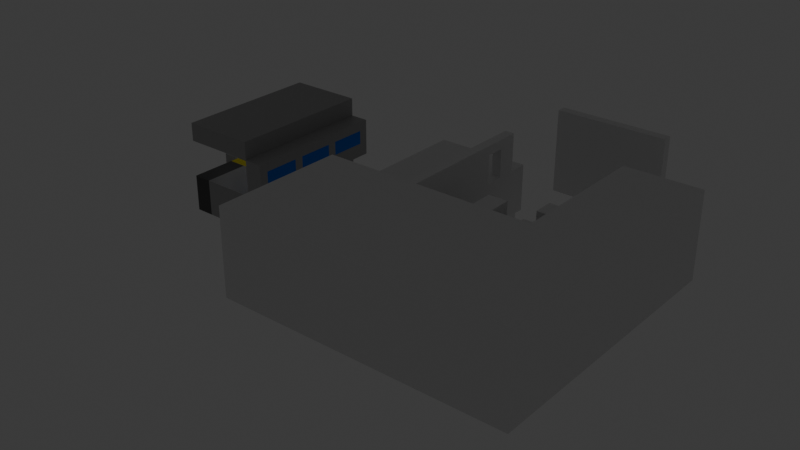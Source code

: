 # Source: blockout.blend  (saved by Blender 5.1.30; exported with 4.5.12 LTS)
import bpy
from mathutils import Matrix  # noqa: F401  (used for matrix-valued properties, if any)

bpy.ops.wm.read_factory_settings(use_empty=True)
scene = bpy.context.scene
scene.name = 'Scene'

# ---- collections
col_collection = bpy.data.collections.new('Collection'); scene.collection.children.link(col_collection)
col_level1 = bpy.data.collections.new('Level1'); scene.collection.children.link(col_level1)

# ---- materials (node trees are filled in below, after node groups)
mat_material = bpy.data.materials.new('Material')
mat_material.alpha_threshold = 0.0
mat_material.use_backface_culling_lightprobe_volume = False
mat_material.roughness = 0.5
mat_material.line_color = (0.0, 0.0, 0.0, 1.0)
mat_concrete = bpy.data.materials.new('Concrete')
mat_landingpad = bpy.data.materials.new('LandingPad')
mat_warning = bpy.data.materials.new('Warning')
mat_door = bpy.data.materials.new('Door')
mat_blue = bpy.data.materials.new('Blue')

# ---- material node trees
mat_material.use_nodes = True; mat_material.node_tree.nodes.clear()
_N = mat_material.node_tree.nodes; _L = mat_material.node_tree.links
n0 = _N.new('ShaderNodeOutputMaterial'); n0.name = 'Material Output'; n0.location = (200, 100)
n1 = _N.new('ShaderNodeBsdfPrincipled'); n1.name = 'Principled BSDF'; n1.location = (-200, 100)
_L.new(n1.outputs[0], n0.inputs[0])
n0.is_active_output = True
mat_concrete.use_nodes = True; mat_concrete.node_tree.nodes.clear()
_N = mat_concrete.node_tree.nodes; _L = mat_concrete.node_tree.links
n0 = _N.new('ShaderNodeBsdfPrincipled'); n0.name = 'Principled BSDF'; n0.location = (-200, 100)
n0.inputs[0].default_value = (0.3992, 0.3992, 0.3992, 1.0)
n1 = _N.new('ShaderNodeOutputMaterial'); n1.name = 'Material Output'; n1.location = (200, 100)
_L.new(n0.outputs[0], n1.inputs[0])
n1.is_active_output = True
mat_landingpad.use_nodes = True; mat_landingpad.node_tree.nodes.clear()
_N = mat_landingpad.node_tree.nodes; _L = mat_landingpad.node_tree.links
n0 = _N.new('ShaderNodeBsdfPrincipled'); n0.name = 'Principled BSDF'; n0.location = (-200, 100)
n0.inputs[0].default_value = (0.07513, 0.07513, 0.07513, 1.0)
n1 = _N.new('ShaderNodeOutputMaterial'); n1.name = 'Material Output'; n1.location = (200, 100)
_L.new(n0.outputs[0], n1.inputs[0])
n1.is_active_output = True
mat_warning.use_nodes = True; mat_warning.node_tree.nodes.clear()
_N = mat_warning.node_tree.nodes; _L = mat_warning.node_tree.links
n0 = _N.new('ShaderNodeBsdfPrincipled'); n0.name = 'Principled BSDF'; n0.location = (-200, 100)
n0.inputs[0].default_value = (0.8, 0.685, 0.0, 1.0)
n1 = _N.new('ShaderNodeOutputMaterial'); n1.name = 'Material Output'; n1.location = (200, 100)
_L.new(n0.outputs[0], n1.inputs[0])
n1.is_active_output = True
mat_door.use_nodes = True; mat_door.node_tree.nodes.clear()
_N = mat_door.node_tree.nodes; _L = mat_door.node_tree.links
n0 = _N.new('ShaderNodeBsdfPrincipled'); n0.name = 'Principled BSDF'; n0.location = (-200, 100)
n0.inputs[0].default_value = (0.8, 0.00342, 0.0, 1.0)
n1 = _N.new('ShaderNodeOutputMaterial'); n1.name = 'Material Output'; n1.location = (200, 100)
_L.new(n0.outputs[0], n1.inputs[0])
n1.is_active_output = True
mat_blue.use_nodes = True; mat_blue.node_tree.nodes.clear()
_N = mat_blue.node_tree.nodes; _L = mat_blue.node_tree.links
n0 = _N.new('ShaderNodeBsdfPrincipled'); n0.name = 'Principled BSDF'; n0.location = (-200, 100)
n0.inputs[0].default_value = (0.0, 0.1603, 0.8, 1.0)
n1 = _N.new('ShaderNodeOutputMaterial'); n1.name = 'Material Output'; n1.location = (200, 100)
_L.new(n0.outputs[0], n1.inputs[0])
n1.is_active_output = True

# ---- world
world_world = bpy.data.worlds.new('World'); scene.world = world_world
world_world.use_nodes = True; world_world.node_tree.nodes.clear()
_N = world_world.node_tree.nodes; _L = world_world.node_tree.links
n0 = _N.new('ShaderNodeOutputWorld'); n0.name = 'World Output'; n0.location = (200, 100)
n1 = _N.new('ShaderNodeBackground'); n1.name = 'Background'; n1.location = (-200, 100)
n1.inputs[0].default_value = (0.05088, 0.05088, 0.05088, 1.0)
_L.new(n1.outputs[0], n0.inputs[0])
n0.is_active_output = True
world_world.color = (0.05088, 0.05088, 0.05088)
world_world.sun_shadow_jitter_overblur = 0.0

# ---- lights
light_point = bpy.data.lights.new('Point', 'POINT')
light_point_001 = bpy.data.lights.new('Point.001', 'POINT')
light_point_002 = bpy.data.lights.new('Point.002', 'POINT')
light_point_003 = bpy.data.lights.new('Point.003', 'POINT')
light_point_004 = bpy.data.lights.new('Point.004', 'POINT')
light_point_005 = bpy.data.lights.new('Point.005', 'POINT')

# ---- meshes
me_cube_001 = bpy.data.meshes.new('Cube.001')
me_cube_001.from_pydata([(-4.0, -3.5, -1.5), (-4.0, -3.5, 1.5), (-4.0, 3.5, -1.5), (-4.0, 3.5, 1.5), (4.0, -3.5, -1.5), (4.0, -3.5, 1.5), (4.0, 3.5, -1.5), (4.0, 3.5, 1.5)], [], [(0, 1, 3, 2), (2, 3, 7, 6), (6, 7, 5, 4), (4, 5, 1, 0), (2, 6, 4, 0), (7, 3, 1, 5)])
_uv = me_cube_001.uv_layers.new(name='UVMap')
_uv.uv.foreach_set('vector', [0.3906, 0.4531, 0.3906, 0.5469, 0.6094, 0.5469, 0.6094, 0.4531, 0.375, 0.4531, 0.375, 0.5469, 0.625, 0.5469, 0.625, 0.4531, 0.6094, 0.4531, 0.6094, 0.5469, 0.3906, 0.5469, 0.3906, 0.4531, 0.625, 0.4531, 0.625, 0.5469, 0.375, 0.5469, 0.375, 0.4531, 0.375, 0.6094, 0.625, 0.6094, 0.625, 0.3906, 0.375, 0.3906, 0.625, 0.6094, 0.375, 0.6094, 0.375, 0.3906, 0.625, 0.3906])
me_cube_001.materials.append(mat_material)
me_cube_001.update()
me_cube_003 = bpy.data.meshes.new('Cube.003')
me_cube_003.from_pydata([(-4.0, -2.0, -0.5), (-4.0, -2.0, 0.5), (-4.0, 2.0, -0.5), (-4.0, 2.0, 0.5), (4.0, -2.0, -0.5), (4.0, -2.0, 0.5), (4.0, 2.0, -0.5), (4.0, 2.0, 0.5)], [], [(0, 1, 3, 2), (2, 3, 7, 6), (6, 7, 5, 4), (4, 5, 1, 0), (2, 6, 4, 0), (7, 3, 1, 5)])
_uv = me_cube_003.uv_layers.new(name='UVMap')
_uv.uv.foreach_set('vector', [0.0, 0.375, 0.0, 0.625, 1.0, 0.625, 1.0, 0.375, -0.5, 0.375, -0.5, 0.625, 1.5, 0.625, 1.5, 0.375, 1.0, 0.375, 1.0, 0.625, 0.0, 0.625, 0.0, 0.375, 1.5, 0.375, 1.5, 0.625, -0.5, 0.625, -0.5, 0.375, -0.5, 1.0, 1.5, 1.0, 1.5, 0.0, -0.5, 0.0, 1.5, 1.0, -0.5, 1.0, -0.5, 0.0, 1.5, 0.0])
me_cube_003.materials.append(mat_material)
me_cube_003.update()
me_cube_004 = bpy.data.meshes.new('Cube.004')
me_cube_004.from_pydata([(-4.0, -3.0, -1.5), (-4.0, -3.0, 1.5), (-4.0, 3.0, -1.5), (-4.0, 3.0, 1.5), (4.0, -3.0, -1.5), (4.0, -3.0, 1.5), (4.0, 3.0, -1.5), (4.0, 3.0, 1.5)], [], [(0, 1, 3, 2), (2, 3, 7, 6), (6, 7, 5, 4), (4, 5, 1, 0), (2, 6, 4, 0), (7, 3, 1, 5)])
_uv = me_cube_004.uv_layers.new(name='UVMap')
_uv.uv.foreach_set('vector', [-0.25, 0.125, -0.25, 0.875, 1.25, 0.875, 1.25, 0.125, -0.5, 0.125, -0.5, 0.875, 1.5, 0.875, 1.5, 0.125, 1.25, 0.125, 1.25, 0.875, -0.25, 0.875, -0.25, 0.125, 1.5, 0.125, 1.5, 0.875, -0.5, 0.875, -0.5, 0.125, -0.5, 1.25, 1.5, 1.25, 1.5, -0.25, -0.5, -0.25, 1.5, 1.25, -0.5, 1.25, -0.5, -0.25, 1.5, -0.25])
me_cube_004.materials.append(mat_material)
me_cube_004.update()
me_cube_005 = bpy.data.meshes.new('Cube.005')
me_cube_005.from_pydata([(-0.5, -8.5, -4.0), (-0.5, -8.5, 4.0), (-0.5, 8.5, -4.0), (-0.5, 8.5, 4.0), (0.5, -8.5, -4.0), (0.5, -8.5, 4.0), (0.5, 8.5, -4.0), (0.5, 8.5, 4.0)], [], [(0, 1, 3, 2), (2, 3, 7, 6), (6, 7, 5, 4), (4, 5, 1, 0), (2, 6, 4, 0), (7, 3, 1, 5)])
_uv = me_cube_005.uv_layers.new(name='UVMap')
_uv.uv.foreach_set('vector', [-1.625, -0.5, -1.625, 1.5, 2.625, 1.5, 2.625, -0.5, 0.375, -0.5, 0.375, 1.5, 0.625, 1.5, 0.625, -0.5, 2.625, -0.5, 2.625, 1.5, -1.625, 1.5, -1.625, -0.5, 0.625, -0.5, 0.625, 1.5, 0.375, 1.5, 0.375, -0.5, 0.375, 2.625, 0.625, 2.625, 0.625, -1.625, 0.375, -1.625, 0.625, 2.625, 0.375, 2.625, 0.375, -1.625, 0.625, -1.625])
me_cube_005.materials.append(mat_material)
me_cube_005.update()
me_cube_006 = bpy.data.meshes.new('Cube.006')
me_cube_006.from_pydata([(-0.5, -8.5, -4.0), (-0.5, -8.5, 4.0), (-0.5, 8.5, -4.0), (-0.5, 8.5, 4.0), (0.5, -8.5, -4.0), (0.5, -8.5, 4.0), (0.5, 8.5, -4.0), (0.5, 8.5, 4.0)], [], [(0, 1, 3, 2), (2, 3, 7, 6), (6, 7, 5, 4), (4, 5, 1, 0), (2, 6, 4, 0), (7, 3, 1, 5)])
_uv = me_cube_006.uv_layers.new(name='UVMap')
_uv.uv.foreach_set('vector', [-1.625, -0.5, -1.625, 1.5, 2.625, 1.5, 2.625, -0.5, 0.375, -0.5, 0.375, 1.5, 0.625, 1.5, 0.625, -0.5, 2.625, -0.5, 2.625, 1.5, -1.625, 1.5, -1.625, -0.5, 0.625, -0.5, 0.625, 1.5, 0.375, 1.5, 0.375, -0.5, 0.375, 2.625, 0.625, 2.625, 0.625, -1.625, 0.375, -1.625, 0.625, 2.625, 0.375, 2.625, 0.375, -1.625, 0.625, -1.625])
me_cube_006.materials.append(mat_material)
me_cube_006.update()
me_cube_007 = bpy.data.meshes.new('Cube.007')
me_cube_007.from_pydata([(-4.0, -6.0, -0.5), (-4.0, -6.0, 0.5), (-4.0, 6.0, -0.5), (-4.0, 6.0, 0.5), (4.0, -6.0, -0.5), (4.0, -6.0, 0.5), (4.0, 6.0, -0.5), (4.0, 6.0, 0.5)], [], [(0, 1, 3, 2), (2, 3, 7, 6), (6, 7, 5, 4), (4, 5, 1, 0), (2, 6, 4, 0), (7, 3, 1, 5)])
_uv = me_cube_007.uv_layers.new(name='UVMap')
_uv.uv.foreach_set('vector', [-1.0, 0.375, -1.0, 0.625, 2.0, 0.625, 2.0, 0.375, -0.5, 0.375, -0.5, 0.625, 1.5, 0.625, 1.5, 0.375, 2.0, 0.375, 2.0, 0.625, -1.0, 0.625, -1.0, 0.375, 1.5, 0.375, 1.5, 0.625, -0.5, 0.625, -0.5, 0.375, -0.5, 2.0, 1.5, 2.0, 1.5, -1.0, -0.5, -1.0, 1.5, 2.0, -0.5, 2.0, -0.5, -1.0, 1.5, -1.0])
me_cube_007.materials.append(mat_material)
me_cube_007.update()
me_cube_008 = bpy.data.meshes.new('Cube.008')
me_cube_008.from_pydata([(-4.0, -1.0, -0.5), (-4.0, -1.0, 0.5), (-4.0, 1.0, -0.5), (-4.0, 1.0, 0.5), (4.0, -1.0, -0.5), (4.0, -1.0, 0.5), (4.0, 1.0, -0.5), (4.0, 1.0, 0.5)], [], [(0, 1, 3, 2), (2, 3, 7, 6), (6, 7, 5, 4), (4, 5, 1, 0), (2, 6, 4, 0), (7, 3, 1, 5)])
_uv = me_cube_008.uv_layers.new(name='UVMap')
_uv.uv.foreach_set('vector', [0.25, 0.375, 0.25, 0.625, 0.75, 0.625, 0.75, 0.375, -0.5, 0.375, -0.5, 0.625, 1.5, 0.625, 1.5, 0.375, 0.75, 0.375, 0.75, 0.625, 0.25, 0.625, 0.25, 0.375, 1.5, 0.375, 1.5, 0.625, -0.5, 0.625, -0.5, 0.375, -0.5, 0.75, 1.5, 0.75, 1.5, 0.25, -0.5, 0.25, 1.5, 0.75, -0.5, 0.75, -0.5, 0.25, 1.5, 0.25])
me_cube_008.materials.append(mat_material)
me_cube_008.update()
me_cube_009 = bpy.data.meshes.new('Cube.009')
me_cube_009.from_pydata([(-1.0, -2.0, -0.5), (-1.0, -2.0, 0.5), (-1.0, 2.0, -0.5), (-1.0, 2.0, 0.5), (1.0, -2.0, -0.5), (1.0, -2.0, 0.5), (1.0, 2.0, -0.5), (1.0, 2.0, 0.5)], [], [(0, 1, 3, 2), (2, 3, 7, 6), (6, 7, 5, 4), (4, 5, 1, 0), (2, 6, 4, 0), (7, 3, 1, 5)])
_uv = me_cube_009.uv_layers.new(name='UVMap')
_uv.uv.foreach_set('vector', [0.0, 0.375, 0.0, 0.625, 1.0, 0.625, 1.0, 0.375, 0.25, 0.375, 0.25, 0.625, 0.75, 0.625, 0.75, 0.375, 1.0, 0.375, 1.0, 0.625, 0.0, 0.625, 0.0, 0.375, 0.75, 0.375, 0.75, 0.625, 0.25, 0.625, 0.25, 0.375, 0.25, 1.0, 0.75, 1.0, 0.75, 0.0, 0.25, 0.0, 0.75, 1.0, 0.25, 1.0, 0.25, 0.0, 0.75, 0.0])
me_cube_009.materials.append(mat_material)
me_cube_009.update()
me_cube_010 = bpy.data.meshes.new('Cube.010')
me_cube_010.from_pydata([(-0.5, -6.0, -2.5), (-0.5, -6.0, 2.5), (-0.5, 6.0, -2.5), (-0.5, 6.0, 2.5), (0.5, -6.0, -2.5), (0.5, -6.0, 2.5), (0.5, 6.0, -2.5), (0.5, 6.0, 2.5)], [], [(0, 1, 3, 2), (2, 3, 7, 6), (6, 7, 5, 4), (4, 5, 1, 0), (2, 6, 4, 0), (7, 3, 1, 5)])
_uv = me_cube_010.uv_layers.new(name='UVMap')
_uv.uv.foreach_set('vector', [-1.0, -0.125, -1.0, 1.125, 2.0, 1.125, 2.0, -0.125, 0.375, -0.125, 0.375, 1.125, 0.625, 1.125, 0.625, -0.125, 2.0, -0.125, 2.0, 1.125, -1.0, 1.125, -1.0, -0.125, 0.625, -0.125, 0.625, 1.125, 0.375, 1.125, 0.375, -0.125, 0.375, 2.0, 0.625, 2.0, 0.625, -1.0, 0.375, -1.0, 0.625, 2.0, 0.375, 2.0, 0.375, -1.0, 0.625, -1.0])
me_cube_010.materials.append(mat_material)
me_cube_010.update()
me_cube_011 = bpy.data.meshes.new('Cube.011')
me_cube_011.from_pydata([(-0.5, -6.0, -4.5), (-0.5, -6.0, 4.5), (-0.5, 6.0, -4.5), (-0.5, 6.0, 4.5), (0.5, -6.0, -4.5), (0.5, -6.0, 4.5), (0.5, 6.0, -4.5), (0.5, 6.0, 4.5)], [], [(0, 1, 3, 2), (2, 3, 7, 6), (6, 7, 5, 4), (4, 5, 1, 0), (2, 6, 4, 0), (7, 3, 1, 5)])
_uv = me_cube_011.uv_layers.new(name='UVMap')
_uv.uv.foreach_set('vector', [-1.0, -0.625, -1.0, 1.625, 2.0, 1.625, 2.0, -0.625, 0.375, -0.625, 0.375, 1.625, 0.625, 1.625, 0.625, -0.625, 2.0, -0.625, 2.0, 1.625, -1.0, 1.625, -1.0, -0.625, 0.625, -0.625, 0.625, 1.625, 0.375, 1.625, 0.375, -0.625, 0.375, 2.0, 0.625, 2.0, 0.625, -1.0, 0.375, -1.0, 0.625, 2.0, 0.375, 2.0, 0.375, -1.0, 0.625, -1.0])
me_cube_011.materials.append(mat_material)
me_cube_011.update()
me_cube_012 = bpy.data.meshes.new('Cube.012')
me_cube_012.from_pydata([(-4.0, -6.0, -0.5), (-4.0, -6.0, 0.5), (-4.0, 6.0, -0.5), (-4.0, 6.0, 0.5), (4.0, -6.0, -0.5), (4.0, -6.0, 0.5), (4.0, 6.0, -0.5), (4.0, 6.0, 0.5)], [], [(0, 1, 3, 2), (2, 3, 7, 6), (6, 7, 5, 4), (4, 5, 1, 0), (2, 6, 4, 0), (7, 3, 1, 5)])
_uv = me_cube_012.uv_layers.new(name='UVMap')
_uv.uv.foreach_set('vector', [-1.0, 0.375, -1.0, 0.625, 2.0, 0.625, 2.0, 0.375, -0.5, 0.375, -0.5, 0.625, 1.5, 0.625, 1.5, 0.375, 2.0, 0.375, 2.0, 0.625, -1.0, 0.625, -1.0, 0.375, 1.5, 0.375, 1.5, 0.625, -0.5, 0.625, -0.5, 0.375, -0.5, 2.0, 1.5, 2.0, 1.5, -1.0, -0.5, -1.0, 1.5, 2.0, -0.5, 2.0, -0.5, -1.0, 1.5, -1.0])
me_cube_012.materials.append(mat_material)
me_cube_012.update()
me_cube_013 = bpy.data.meshes.new('Cube.013')
me_cube_013.from_pydata([(-4.0, -8.0, -0.5), (-4.0, -8.0, 0.5), (-4.0, 8.0, -0.5), (-4.0, 8.0, 0.5), (4.0, -8.0, -0.5), (4.0, -8.0, 0.5), (4.0, 8.0, -0.5), (4.0, 8.0, 0.5)], [], [(0, 1, 3, 2), (2, 3, 7, 6), (6, 7, 5, 4), (4, 5, 1, 0), (2, 6, 4, 0), (7, 3, 1, 5)])
_uv = me_cube_013.uv_layers.new(name='UVMap')
_uv.uv.foreach_set('vector', [-1.5, 0.375, -1.5, 0.625, 2.5, 0.625, 2.5, 0.375, -0.5, 0.375, -0.5, 0.625, 1.5, 0.625, 1.5, 0.375, 2.5, 0.375, 2.5, 0.625, -1.5, 0.625, -1.5, 0.375, 1.5, 0.375, 1.5, 0.625, -0.5, 0.625, -0.5, 0.375, -0.5, 2.5, 1.5, 2.5, 1.5, -1.5, -0.5, -1.5, 1.5, 2.5, -0.5, 2.5, -0.5, -1.5, 1.5, -1.5])
me_cube_013.materials.append(mat_material)
me_cube_013.update()
me_cube_014 = bpy.data.meshes.new('Cube.014')
me_cube_014.from_pydata([(-5.0, -0.5, -4.5), (-5.0, -0.5, 4.5), (-5.0, 0.5, -4.5), (-5.0, 0.5, 4.5), (5.0, -0.5, -4.5), (5.0, -0.5, 4.5), (5.0, 0.5, -4.5), (5.0, 0.5, 4.5)], [], [(0, 1, 3, 2), (2, 3, 7, 6), (6, 7, 5, 4), (4, 5, 1, 0), (2, 6, 4, 0), (7, 3, 1, 5)])
_uv = me_cube_014.uv_layers.new(name='UVMap')
_uv.uv.foreach_set('vector', [0.375, -0.625, 0.375, 1.625, 0.625, 1.625, 0.625, -0.625, -0.75, -0.625, -0.75, 1.625, 1.75, 1.625, 1.75, -0.625, 0.625, -0.625, 0.625, 1.625, 0.375, 1.625, 0.375, -0.625, 1.75, -0.625, 1.75, 1.625, -0.75, 1.625, -0.75, -0.625, -0.75, 0.625, 1.75, 0.625, 1.75, 0.375, -0.75, 0.375, 1.75, 0.625, -0.75, 0.625, -0.75, 0.375, 1.75, 0.375])
me_cube_014.materials.append(mat_material)
me_cube_014.update()
me_cube_015 = bpy.data.meshes.new('Cube.015')
me_cube_015.from_pydata([(-5.0, -0.5, -2.0), (-5.0, -0.5, 2.0), (-5.0, 0.5, -2.0), (-5.0, 0.5, 2.0), (5.0, -0.5, -2.0), (5.0, -0.5, 2.0), (5.0, 0.5, -2.0), (5.0, 0.5, 2.0)], [], [(0, 1, 3, 2), (2, 3, 7, 6), (6, 7, 5, 4), (4, 5, 1, 0), (2, 6, 4, 0), (7, 3, 1, 5)])
_uv = me_cube_015.uv_layers.new(name='UVMap')
_uv.uv.foreach_set('vector', [0.375, 0.0, 0.375, 1.0, 0.625, 1.0, 0.625, 0.0, -0.75, 0.0, -0.75, 1.0, 1.75, 1.0, 1.75, 0.0, 0.625, 0.0, 0.625, 1.0, 0.375, 1.0, 0.375, 0.0, 1.75, 0.0, 1.75, 1.0, -0.75, 1.0, -0.75, 0.0, -0.75, 0.625, 1.75, 0.625, 1.75, 0.375, -0.75, 0.375, 1.75, 0.625, -0.75, 0.625, -0.75, 0.375, 1.75, 0.375])
me_cube_015.materials.append(mat_material)
me_cube_015.update()
me_cube_016 = bpy.data.meshes.new('Cube.016')
me_cube_016.from_pydata([(-5.0, -0.5, -2.5), (-5.0, -0.5, 2.5), (-5.0, 0.5, -2.5), (-5.0, 0.5, 2.5), (5.0, -0.5, -2.5), (5.0, -0.5, 2.5), (5.0, 0.5, -2.5), (5.0, 0.5, 2.5)], [], [(0, 1, 3, 2), (2, 3, 7, 6), (6, 7, 5, 4), (4, 5, 1, 0), (2, 6, 4, 0), (7, 3, 1, 5)])
_uv = me_cube_016.uv_layers.new(name='UVMap')
_uv.uv.foreach_set('vector', [0.375, -0.125, 0.375, 1.125, 0.625, 1.125, 0.625, -0.125, -0.75, -0.125, -0.75, 1.125, 1.75, 1.125, 1.75, -0.125, 0.625, -0.125, 0.625, 1.125, 0.375, 1.125, 0.375, -0.125, 1.75, -0.125, 1.75, 1.125, -0.75, 1.125, -0.75, -0.125, -0.75, 0.625, 1.75, 0.625, 1.75, 0.375, -0.75, 0.375, 1.75, 0.625, -0.75, 0.625, -0.75, 0.375, 1.75, 0.375])
me_cube_016.materials.append(mat_material)
me_cube_016.update()
me_cube_017 = bpy.data.meshes.new('Cube.017')
me_cube_017.from_pydata([(-0.5, -4.5, -2.0), (-0.5, -4.5, 2.0), (-0.5, 4.5, -2.0), (-0.5, 4.5, 2.0), (0.5, -4.5, -2.0), (0.5, -4.5, 2.0), (0.5, 4.5, -2.0), (0.5, 4.5, 2.0)], [], [(0, 1, 3, 2), (2, 3, 7, 6), (6, 7, 5, 4), (4, 5, 1, 0), (2, 6, 4, 0), (7, 3, 1, 5)])
_uv = me_cube_017.uv_layers.new(name='UVMap')
_uv.uv.foreach_set('vector', [-0.625, 0.0, -0.625, 1.0, 1.625, 1.0, 1.625, 0.0, 0.375, 0.0, 0.375, 1.0, 0.625, 1.0, 0.625, 0.0, 1.625, 0.0, 1.625, 1.0, -0.625, 1.0, -0.625, 0.0, 0.625, 0.0, 0.625, 1.0, 0.375, 1.0, 0.375, 0.0, 0.375, 1.625, 0.625, 1.625, 0.625, -0.625, 0.375, -0.625, 0.625, 1.625, 0.375, 1.625, 0.375, -0.625, 0.625, -0.625])
me_cube_017.materials.append(mat_material)
me_cube_017.update()
me_cube_018 = bpy.data.meshes.new('Cube.018')
me_cube_018.from_pydata([(-0.5, -0.5, -2.0), (-0.5, -0.5, 2.0), (-0.5, 0.5, -2.0), (-0.5, 0.5, 2.0), (0.5, -0.5, -2.0), (0.5, -0.5, 2.0), (0.5, 0.5, -2.0), (0.5, 0.5, 2.0)], [], [(0, 1, 3, 2), (2, 3, 7, 6), (6, 7, 5, 4), (4, 5, 1, 0), (2, 6, 4, 0), (7, 3, 1, 5)])
_uv = me_cube_018.uv_layers.new(name='UVMap')
_uv.uv.foreach_set('vector', [0.375, 0.0, 0.375, 1.0, 0.625, 1.0, 0.625, 0.0, 0.375, 0.0, 0.375, 1.0, 0.625, 1.0, 0.625, 0.0, 0.625, 0.0, 0.625, 1.0, 0.375, 1.0, 0.375, 0.0, 0.625, 0.0, 0.625, 1.0, 0.375, 1.0, 0.375, 0.0, 0.375, 0.625, 0.625, 0.625, 0.625, 0.375, 0.375, 0.375, 0.625, 0.625, 0.375, 0.625, 0.375, 0.375, 0.625, 0.375])
me_cube_018.materials.append(mat_material)
me_cube_018.update()
me_cube_019 = bpy.data.meshes.new('Cube.019')
me_cube_019.from_pydata([(-0.5, -1.0, -0.5), (-0.5, -1.0, 0.5), (-0.5, 1.0, -0.5), (-0.5, 1.0, 0.5), (0.5, -1.0, -0.5), (0.5, -1.0, 0.5), (0.5, 1.0, -0.5), (0.5, 1.0, 0.5)], [], [(0, 1, 3, 2), (2, 3, 7, 6), (6, 7, 5, 4), (4, 5, 1, 0), (2, 6, 4, 0), (7, 3, 1, 5)])
_uv = me_cube_019.uv_layers.new(name='UVMap')
_uv.uv.foreach_set('vector', [0.25, 0.375, 0.25, 0.625, 0.75, 0.625, 0.75, 0.375, 0.375, 0.375, 0.375, 0.625, 0.625, 0.625, 0.625, 0.375, 0.75, 0.375, 0.75, 0.625, 0.25, 0.625, 0.25, 0.375, 0.625, 0.375, 0.625, 0.625, 0.375, 0.625, 0.375, 0.375, 0.375, 0.75, 0.625, 0.75, 0.625, 0.25, 0.375, 0.25, 0.625, 0.75, 0.375, 0.75, 0.375, 0.25, 0.625, 0.25])
me_cube_019.materials.append(mat_material)
me_cube_019.update()
me_cube_020 = bpy.data.meshes.new('Cube.020')
me_cube_020.from_pydata([(-1.5, -0.5, -2.0), (-1.5, -0.5, 2.0), (-1.5, 0.5, -2.0), (-1.5, 0.5, 2.0), (1.5, -0.5, -2.0), (1.5, -0.5, 2.0), (1.5, 0.5, -2.0), (1.5, 0.5, 2.0)], [], [(0, 1, 3, 2), (2, 3, 7, 6), (6, 7, 5, 4), (4, 5, 1, 0), (2, 6, 4, 0), (7, 3, 1, 5)])
_uv = me_cube_020.uv_layers.new(name='UVMap')
_uv.uv.foreach_set('vector', [0.375, 0.0, 0.375, 1.0, 0.625, 1.0, 0.625, 0.0, 0.125, 0.0, 0.125, 1.0, 0.875, 1.0, 0.875, 0.0, 0.625, 0.0, 0.625, 1.0, 0.375, 1.0, 0.375, 0.0, 0.875, 0.0, 0.875, 1.0, 0.125, 1.0, 0.125, 0.0, 0.125, 0.625, 0.875, 0.625, 0.875, 0.375, 0.125, 0.375, 0.875, 0.625, 0.125, 0.625, 0.125, 0.375, 0.875, 0.375])
me_cube_020.materials.append(mat_material)
me_cube_020.update()
me_cube_021 = bpy.data.meshes.new('Cube.021')
me_cube_021.from_pydata([(-1.5, -0.5, -2.0), (-1.5, -0.5, 2.0), (-1.5, 0.5, -2.0), (-1.5, 0.5, 2.0), (1.5, -0.5, -2.0), (1.5, -0.5, 2.0), (1.5, 0.5, -2.0), (1.5, 0.5, 2.0)], [], [(0, 1, 3, 2), (2, 3, 7, 6), (6, 7, 5, 4), (4, 5, 1, 0), (2, 6, 4, 0), (7, 3, 1, 5)])
_uv = me_cube_021.uv_layers.new(name='UVMap')
_uv.uv.foreach_set('vector', [0.375, 0.0, 0.375, 1.0, 0.625, 1.0, 0.625, 0.0, 0.125, 0.0, 0.125, 1.0, 0.875, 1.0, 0.875, 0.0, 0.625, 0.0, 0.625, 1.0, 0.375, 1.0, 0.375, 0.0, 0.875, 0.0, 0.875, 1.0, 0.125, 1.0, 0.125, 0.0, 0.125, 0.625, 0.875, 0.625, 0.875, 0.375, 0.125, 0.375, 0.875, 0.625, 0.125, 0.625, 0.125, 0.375, 0.875, 0.375])
me_cube_021.materials.append(mat_material)
me_cube_021.update()
me_cube_022 = bpy.data.meshes.new('Cube.022')
me_cube_022.from_pydata([(-1.0, -0.5, -0.5), (-1.0, -0.5, 0.5), (-1.0, 0.5, -0.5), (-1.0, 0.5, 0.5), (1.0, -0.5, -0.5), (1.0, -0.5, 0.5), (1.0, 0.5, -0.5), (1.0, 0.5, 0.5)], [], [(0, 1, 3, 2), (2, 3, 7, 6), (6, 7, 5, 4), (4, 5, 1, 0), (2, 6, 4, 0), (7, 3, 1, 5)])
_uv = me_cube_022.uv_layers.new(name='UVMap')
_uv.uv.foreach_set('vector', [0.375, 0.375, 0.375, 0.625, 0.625, 0.625, 0.625, 0.375, 0.25, 0.375, 0.25, 0.625, 0.75, 0.625, 0.75, 0.375, 0.625, 0.375, 0.625, 0.625, 0.375, 0.625, 0.375, 0.375, 0.75, 0.375, 0.75, 0.625, 0.25, 0.625, 0.25, 0.375, 0.25, 0.625, 0.75, 0.625, 0.75, 0.375, 0.25, 0.375, 0.75, 0.625, 0.25, 0.625, 0.25, 0.375, 0.75, 0.375])
me_cube_022.materials.append(mat_material)
me_cube_022.update()
me_cube_024 = bpy.data.meshes.new('Cube.024')
me_cube_024.from_pydata([(-1.0, -6.0, -0.5), (-1.0, -6.0, 0.5), (-1.0, 6.0, -0.5), (-1.0, 6.0, 0.5), (1.0, -6.0, -0.5), (1.0, -6.0, 0.5), (1.0, 6.0, -0.5), (1.0, 6.0, 0.5)], [], [(0, 1, 3, 2), (2, 3, 7, 6), (6, 7, 5, 4), (4, 5, 1, 0), (2, 6, 4, 0), (7, 3, 1, 5)])
_uv = me_cube_024.uv_layers.new(name='UVMap')
_uv.uv.foreach_set('vector', [-1.0, 0.375, -1.0, 0.625, 2.0, 0.625, 2.0, 0.375, 0.25, 0.375, 0.25, 0.625, 0.75, 0.625, 0.75, 0.375, 2.0, 0.375, 2.0, 0.625, -1.0, 0.625, -1.0, 0.375, 0.75, 0.375, 0.75, 0.625, 0.25, 0.625, 0.25, 0.375, 0.25, 2.0, 0.75, 2.0, 0.75, -1.0, 0.25, -1.0, 0.75, 2.0, 0.25, 2.0, 0.25, -1.0, 0.75, -1.0])
me_cube_024.materials.append(mat_material)
me_cube_024.update()
me_cube_025 = bpy.data.meshes.new('Cube.025')
me_cube_025.from_pydata([(-6.5, -0.5, -4.5), (-6.5, -0.5, 4.5), (-6.5, 0.5, -4.5), (-6.5, 0.5, 4.5), (6.5, -0.5, -4.5), (6.5, -0.5, 4.5), (6.5, 0.5, -4.5), (6.5, 0.5, 4.5)], [], [(0, 1, 3, 2), (2, 3, 7, 6), (6, 7, 5, 4), (4, 5, 1, 0), (2, 6, 4, 0), (7, 3, 1, 5)])
_uv = me_cube_025.uv_layers.new(name='UVMap')
_uv.uv.foreach_set('vector', [0.375, -0.625, 0.375, 1.625, 0.625, 1.625, 0.625, -0.625, -1.125, -0.625, -1.125, 1.625, 2.125, 1.625, 2.125, -0.625, 0.625, -0.625, 0.625, 1.625, 0.375, 1.625, 0.375, -0.625, 2.125, -0.625, 2.125, 1.625, -1.125, 1.625, -1.125, -0.625, -1.125, 0.625, 2.125, 0.625, 2.125, 0.375, -1.125, 0.375, 2.125, 0.625, -1.125, 0.625, -1.125, 0.375, 2.125, 0.375])
me_cube_025.materials.append(mat_material)
me_cube_025.update()
me_cube_026 = bpy.data.meshes.new('Cube.026')
me_cube_026.from_pydata([(-6.0, -0.5, -4.5), (-6.0, -0.5, 4.5), (-6.0, 0.5, -4.5), (-6.0, 0.5, 4.5), (6.0, -0.5, -4.5), (6.0, -0.5, 4.5), (6.0, 0.5, -4.5), (6.0, 0.5, 4.5)], [], [(0, 1, 3, 2), (2, 3, 7, 6), (6, 7, 5, 4), (4, 5, 1, 0), (2, 6, 4, 0), (7, 3, 1, 5)])
_uv = me_cube_026.uv_layers.new(name='UVMap')
_uv.uv.foreach_set('vector', [0.375, -0.625, 0.375, 1.625, 0.625, 1.625, 0.625, -0.625, -1.0, -0.625, -1.0, 1.625, 2.0, 1.625, 2.0, -0.625, 0.625, -0.625, 0.625, 1.625, 0.375, 1.625, 0.375, -0.625, 2.0, -0.625, 2.0, 1.625, -1.0, 1.625, -1.0, -0.625, -1.0, 0.625, 2.0, 0.625, 2.0, 0.375, -1.0, 0.375, 2.0, 0.625, -1.0, 0.625, -1.0, 0.375, 2.0, 0.375])
me_cube_026.materials.append(mat_material)
me_cube_026.update()
me_cube_027 = bpy.data.meshes.new('Cube.027')
me_cube_027.from_pydata([(-1.0, -6.0, -0.5), (-1.0, -6.0, 0.5), (-1.0, 6.0, -0.5), (-1.0, 6.0, 0.5), (1.0, -6.0, -0.5), (1.0, -6.0, 0.5), (1.0, 6.0, -0.5), (1.0, 6.0, 0.5)], [], [(0, 1, 3, 2), (2, 3, 7, 6), (6, 7, 5, 4), (4, 5, 1, 0), (2, 6, 4, 0), (7, 3, 1, 5)])
_uv = me_cube_027.uv_layers.new(name='UVMap')
_uv.uv.foreach_set('vector', [-1.0, 0.375, -1.0, 0.625, 2.0, 0.625, 2.0, 0.375, 0.25, 0.375, 0.25, 0.625, 0.75, 0.625, 0.75, 0.375, 2.0, 0.375, 2.0, 0.625, -1.0, 0.625, -1.0, 0.375, 0.75, 0.375, 0.75, 0.625, 0.25, 0.625, 0.25, 0.375, 0.25, 2.0, 0.75, 2.0, 0.75, -1.0, 0.25, -1.0, 0.75, 2.0, 0.25, 2.0, 0.25, -1.0, 0.75, -1.0])
me_cube_027.materials.append(mat_material)
me_cube_027.update()
me_cube_030 = bpy.data.meshes.new('Cube.030')
me_cube_030.from_pydata([(-2.0, -2.0, -3.5), (-2.0, -2.0, 3.5), (-2.0, 2.0, -3.5), (-2.0, 2.0, 3.5), (2.0, -2.0, -3.5), (2.0, -2.0, 3.5), (2.0, 2.0, -3.5), (2.0, 2.0, 3.5)], [], [(0, 1, 3, 2), (2, 3, 7, 6), (6, 7, 5, 4), (4, 5, 1, 0), (2, 6, 4, 0), (7, 3, 1, 5)])
_uv = me_cube_030.uv_layers.new(name='UVMap')
_uv.uv.foreach_set('vector', [0.0, -0.375, 0.0, 1.375, 1.0, 1.375, 1.0, -0.375, 0.0, -0.375, 0.0, 1.375, 1.0, 1.375, 1.0, -0.375, 1.0, -0.375, 1.0, 1.375, 0.0, 1.375, 0.0, -0.375, 1.0, -0.375, 1.0, 1.375, 0.0, 1.375, 0.0, -0.375, 0.0, 1.0, 1.0, 1.0, 1.0, 0.0, 0.0, 0.0, 1.0, 1.0, 0.0, 1.0, 0.0, 0.0, 1.0, 0.0])
me_cube_030.materials.append(mat_material)
me_cube_030.update()
me_cube_031 = bpy.data.meshes.new('Cube.031')
me_cube_031.from_pydata([(-6.0, -6.0, -0.5), (-6.0, -6.0, 0.5), (-6.0, 6.0, -0.5), (-6.0, 6.0, 0.5), (6.0, -6.0, -0.5), (6.0, -6.0, 0.5), (6.0, 6.0, -0.5), (6.0, 6.0, 0.5)], [], [(0, 1, 3, 2), (2, 3, 7, 6), (6, 7, 5, 4), (4, 5, 1, 0), (2, 6, 4, 0), (7, 3, 1, 5)])
_uv = me_cube_031.uv_layers.new(name='UVMap')
_uv.uv.foreach_set('vector', [-1.0, 0.375, -1.0, 0.625, 2.0, 0.625, 2.0, 0.375, -1.0, 0.375, -1.0, 0.625, 2.0, 0.625, 2.0, 0.375, 2.0, 0.375, 2.0, 0.625, -1.0, 0.625, -1.0, 0.375, 2.0, 0.375, 2.0, 0.625, -1.0, 0.625, -1.0, 0.375, -1.0, 2.0, 2.0, 2.0, 2.0, -1.0, -1.0, -1.0, 2.0, 2.0, -1.0, 2.0, -1.0, -1.0, 2.0, -1.0])
me_cube_031.materials.append(mat_material)
me_cube_031.update()
me_cube_032 = bpy.data.meshes.new('Cube.032')
me_cube_032.from_pydata([(-0.5, -6.0, -2.5), (-0.5, -6.0, 2.5), (-0.5, 6.0, -2.5), (-0.5, 6.0, 2.5), (0.5, -6.0, -2.5), (0.5, -6.0, 2.5), (0.5, 6.0, -2.5), (0.5, 6.0, 2.5)], [], [(0, 1, 3, 2), (2, 3, 7, 6), (6, 7, 5, 4), (4, 5, 1, 0), (2, 6, 4, 0), (7, 3, 1, 5)])
_uv = me_cube_032.uv_layers.new(name='UVMap')
_uv.uv.foreach_set('vector', [-1.0, -0.125, -1.0, 1.125, 2.0, 1.125, 2.0, -0.125, 0.375, -0.125, 0.375, 1.125, 0.625, 1.125, 0.625, -0.125, 2.0, -0.125, 2.0, 1.125, -1.0, 1.125, -1.0, -0.125, 0.625, -0.125, 0.625, 1.125, 0.375, 1.125, 0.375, -0.125, 0.375, 2.0, 0.625, 2.0, 0.625, -1.0, 0.375, -1.0, 0.625, 2.0, 0.375, 2.0, 0.375, -1.0, 0.625, -1.0])
me_cube_032.materials.append(mat_material)
me_cube_032.update()
me_cube_033 = bpy.data.meshes.new('Cube.033')
me_cube_033.from_pydata([(-0.5, -4.5, -2.0), (-0.5, -4.5, 2.0), (-0.5, 4.5, -2.0), (-0.5, 4.5, 2.0), (0.5, -4.5, -2.0), (0.5, -4.5, 2.0), (0.5, 4.5, -2.0), (0.5, 4.5, 2.0)], [], [(0, 1, 3, 2), (2, 3, 7, 6), (6, 7, 5, 4), (4, 5, 1, 0), (2, 6, 4, 0), (7, 3, 1, 5)])
_uv = me_cube_033.uv_layers.new(name='UVMap')
_uv.uv.foreach_set('vector', [-0.625, 0.0, -0.625, 1.0, 1.625, 1.0, 1.625, 0.0, 0.375, 0.0, 0.375, 1.0, 0.625, 1.0, 0.625, 0.0, 1.625, 0.0, 1.625, 1.0, -0.625, 1.0, -0.625, 0.0, 0.625, 0.0, 0.625, 1.0, 0.375, 1.0, 0.375, 0.0, 0.375, 1.625, 0.625, 1.625, 0.625, -0.625, 0.375, -0.625, 0.625, 1.625, 0.375, 1.625, 0.375, -0.625, 0.625, -0.625])
me_cube_033.materials.append(mat_material)
me_cube_033.update()
me_cube_034 = bpy.data.meshes.new('Cube.034')
me_cube_034.from_pydata([(-0.5, -0.5, -2.0), (-0.5, -0.5, 2.0), (-0.5, 0.5, -2.0), (-0.5, 0.5, 2.0), (0.5, -0.5, -2.0), (0.5, -0.5, 2.0), (0.5, 0.5, -2.0), (0.5, 0.5, 2.0)], [], [(0, 1, 3, 2), (2, 3, 7, 6), (6, 7, 5, 4), (4, 5, 1, 0), (2, 6, 4, 0), (7, 3, 1, 5)])
_uv = me_cube_034.uv_layers.new(name='UVMap')
_uv.uv.foreach_set('vector', [0.375, 0.0, 0.375, 1.0, 0.625, 1.0, 0.625, 0.0, 0.375, 0.0, 0.375, 1.0, 0.625, 1.0, 0.625, 0.0, 0.625, 0.0, 0.625, 1.0, 0.375, 1.0, 0.375, 0.0, 0.625, 0.0, 0.625, 1.0, 0.375, 1.0, 0.375, 0.0, 0.375, 0.625, 0.625, 0.625, 0.625, 0.375, 0.375, 0.375, 0.625, 0.625, 0.375, 0.625, 0.375, 0.375, 0.625, 0.375])
me_cube_034.materials.append(mat_material)
me_cube_034.update()
me_cube_035 = bpy.data.meshes.new('Cube.035')
me_cube_035.from_pydata([(-0.5, -1.0, -0.5), (-0.5, -1.0, 0.5), (-0.5, 1.0, -0.5), (-0.5, 1.0, 0.5), (0.5, -1.0, -0.5), (0.5, -1.0, 0.5), (0.5, 1.0, -0.5), (0.5, 1.0, 0.5)], [], [(0, 1, 3, 2), (2, 3, 7, 6), (6, 7, 5, 4), (4, 5, 1, 0), (2, 6, 4, 0), (7, 3, 1, 5)])
_uv = me_cube_035.uv_layers.new(name='UVMap')
_uv.uv.foreach_set('vector', [0.25, 0.375, 0.25, 0.625, 0.75, 0.625, 0.75, 0.375, 0.375, 0.375, 0.375, 0.625, 0.625, 0.625, 0.625, 0.375, 0.75, 0.375, 0.75, 0.625, 0.25, 0.625, 0.25, 0.375, 0.625, 0.375, 0.625, 0.625, 0.375, 0.625, 0.375, 0.375, 0.375, 0.75, 0.625, 0.75, 0.625, 0.25, 0.375, 0.25, 0.625, 0.75, 0.375, 0.75, 0.375, 0.25, 0.625, 0.25])
me_cube_035.materials.append(mat_material)
me_cube_035.update()
me_cube_036 = bpy.data.meshes.new('Cube.036')
me_cube_036.from_pydata([(-6.0, -6.0, -0.5), (-6.0, -6.0, 0.5), (-6.0, 6.0, -0.5), (-6.0, 6.0, 0.5), (6.0, -6.0, -0.5), (6.0, -6.0, 0.5), (6.0, 6.0, -0.5), (6.0, 6.0, 0.5)], [], [(0, 1, 3, 2), (2, 3, 7, 6), (6, 7, 5, 4), (4, 5, 1, 0), (2, 6, 4, 0), (7, 3, 1, 5)])
_uv = me_cube_036.uv_layers.new(name='UVMap')
_uv.uv.foreach_set('vector', [-1.0, 0.375, -1.0, 0.625, 2.0, 0.625, 2.0, 0.375, -1.0, 0.375, -1.0, 0.625, 2.0, 0.625, 2.0, 0.375, 2.0, 0.375, 2.0, 0.625, -1.0, 0.625, -1.0, 0.375, 2.0, 0.375, 2.0, 0.625, -1.0, 0.625, -1.0, 0.375, -1.0, 2.0, 2.0, 2.0, 2.0, -1.0, -1.0, -1.0, 2.0, 2.0, -1.0, 2.0, -1.0, -1.0, 2.0, -1.0])
me_cube_036.materials.append(mat_material)
me_cube_036.update()
me_cube_038 = bpy.data.meshes.new('Cube.038')
me_cube_038.from_pydata([(-3.0, -13.5, -0.5), (-3.0, -13.5, 0.5), (-3.0, 13.5, -0.5), (-3.0, 13.5, 0.5), (3.0, -13.5, -0.5), (3.0, -13.5, 0.5), (3.0, 13.5, -0.5), (3.0, 13.5, 0.5)], [], [(0, 1, 3, 2), (2, 3, 7, 6), (6, 7, 5, 4), (4, 5, 1, 0), (2, 6, 4, 0), (7, 3, 1, 5)])
_uv = me_cube_038.uv_layers.new(name='UVMap')
_uv.uv.foreach_set('vector', [-2.875, 0.375, -2.875, 0.625, 3.875, 0.625, 3.875, 0.375, -0.25, 0.375, -0.25, 0.625, 1.25, 0.625, 1.25, 0.375, 3.875, 0.375, 3.875, 0.625, -2.875, 0.625, -2.875, 0.375, 1.25, 0.375, 1.25, 0.625, -0.25, 0.625, -0.25, 0.375, -0.25, 3.875, 1.25, 3.875, 1.25, -2.875, -0.25, -2.875, 1.25, 3.875, -0.25, 3.875, -0.25, -2.875, 1.25, -2.875])
me_cube_038.materials.append(mat_material)
me_cube_038.update()
me_cube_039 = bpy.data.meshes.new('Cube.039')
me_cube_039.from_pydata([(-3.5, -0.5, -4.5), (-3.5, -0.5, 4.5), (-3.5, 0.5, -4.5), (-3.5, 0.5, 4.5), (3.5, -0.5, -4.5), (3.5, -0.5, 4.5), (3.5, 0.5, -4.5), (3.5, 0.5, 4.5)], [], [(0, 1, 3, 2), (2, 3, 7, 6), (6, 7, 5, 4), (4, 5, 1, 0), (2, 6, 4, 0), (7, 3, 1, 5)])
_uv = me_cube_039.uv_layers.new(name='UVMap')
_uv.uv.foreach_set('vector', [0.375, -0.625, 0.375, 1.625, 0.625, 1.625, 0.625, -0.625, -0.375, -0.625, -0.375, 1.625, 1.375, 1.625, 1.375, -0.625, 0.625, -0.625, 0.625, 1.625, 0.375, 1.625, 0.375, -0.625, 1.375, -0.625, 1.375, 1.625, -0.375, 1.625, -0.375, -0.625, -0.375, 0.625, 1.375, 0.625, 1.375, 0.375, -0.375, 0.375, 1.375, 0.625, -0.375, 0.625, -0.375, 0.375, 1.375, 0.375])
me_cube_039.materials.append(mat_material)
me_cube_039.update()
me_cube_040 = bpy.data.meshes.new('Cube.040')
me_cube_040.from_pydata([(-0.5, -13.5, -4.5), (-0.5, -13.5, 4.5), (-0.5, 13.5, -4.5), (-0.5, 13.5, 4.5), (0.5, -13.5, -4.5), (0.5, -13.5, 4.5), (0.5, 13.5, -4.5), (0.5, 13.5, 4.5)], [], [(0, 1, 3, 2), (2, 3, 7, 6), (6, 7, 5, 4), (4, 5, 1, 0), (2, 6, 4, 0), (7, 3, 1, 5)])
_uv = me_cube_040.uv_layers.new(name='UVMap')
_uv.uv.foreach_set('vector', [-2.875, -0.625, -2.875, 1.625, 3.875, 1.625, 3.875, -0.625, 0.375, -0.625, 0.375, 1.625, 0.625, 1.625, 0.625, -0.625, 3.875, -0.625, 3.875, 1.625, -2.875, 1.625, -2.875, -0.625, 0.625, -0.625, 0.625, 1.625, 0.375, 1.625, 0.375, -0.625, 0.375, 3.875, 0.625, 3.875, 0.625, -2.875, 0.375, -2.875, 0.625, 3.875, 0.375, 3.875, 0.375, -2.875, 0.625, -2.875])
me_cube_040.materials.append(mat_material)
me_cube_040.update()
me_cube_041 = bpy.data.meshes.new('Cube.041')
me_cube_041.from_pydata([(-1.0, -0.5, -3.5), (-1.0, -0.5, 3.5), (-1.0, 0.5, -3.5), (-1.0, 0.5, 3.5), (1.0, -0.5, -3.5), (1.0, -0.5, 3.5), (1.0, 0.5, -3.5), (1.0, 0.5, 3.5)], [], [(0, 1, 3, 2), (2, 3, 7, 6), (6, 7, 5, 4), (4, 5, 1, 0), (2, 6, 4, 0), (7, 3, 1, 5)])
_uv = me_cube_041.uv_layers.new(name='UVMap')
_uv.uv.foreach_set('vector', [0.375, -0.375, 0.375, 1.375, 0.625, 1.375, 0.625, -0.375, 0.25, -0.375, 0.25, 1.375, 0.75, 1.375, 0.75, -0.375, 0.625, -0.375, 0.625, 1.375, 0.375, 1.375, 0.375, -0.375, 0.75, -0.375, 0.75, 1.375, 0.25, 1.375, 0.25, -0.375, 0.25, 0.625, 0.75, 0.625, 0.75, 0.375, 0.25, 0.375, 0.75, 0.625, 0.25, 0.625, 0.25, 0.375, 0.75, 0.375])
me_cube_041.materials.append(mat_material)
me_cube_041.update()
me_cube_042 = bpy.data.meshes.new('Cube.042')
me_cube_042.from_pydata([(-2.0, -0.5, -1.5), (-2.0, -0.5, 1.5), (-2.0, 0.5, -1.5), (-2.0, 0.5, 1.5), (2.0, -0.5, -1.5), (2.0, -0.5, 1.5), (2.0, 0.5, -1.5), (2.0, 0.5, 1.5)], [], [(0, 1, 3, 2), (2, 3, 7, 6), (6, 7, 5, 4), (4, 5, 1, 0), (2, 6, 4, 0), (7, 3, 1, 5)])
_uv = me_cube_042.uv_layers.new(name='UVMap')
_uv.uv.foreach_set('vector', [0.375, 0.125, 0.375, 0.875, 0.625, 0.875, 0.625, 0.125, 0.0, 0.125, 0.0, 0.875, 1.0, 0.875, 1.0, 0.125, 0.625, 0.125, 0.625, 0.875, 0.375, 0.875, 0.375, 0.125, 1.0, 0.125, 1.0, 0.875, 0.0, 0.875, 0.0, 0.125, 0.0, 0.625, 1.0, 0.625, 1.0, 0.375, 0.0, 0.375, 1.0, 0.625, 0.0, 0.625, 0.0, 0.375, 1.0, 0.375])
me_cube_042.materials.append(mat_material)
me_cube_042.update()
me_cube_046 = bpy.data.meshes.new('Cube.046')
me_cube_046.from_pydata([(-0.5, -8.0, -2.5), (-0.5, -8.0, 2.5), (-0.5, 8.0, -2.5), (-0.5, 8.0, 2.5), (0.5, -8.0, -2.5), (0.5, -8.0, 2.5), (0.5, 8.0, -2.5), (0.5, 8.0, 2.5)], [], [(0, 1, 3, 2), (2, 3, 7, 6), (6, 7, 5, 4), (4, 5, 1, 0), (2, 6, 4, 0), (7, 3, 1, 5)])
_uv = me_cube_046.uv_layers.new(name='UVMap')
_uv.uv.foreach_set('vector', [-1.5, -0.125, -1.5, 1.125, 2.5, 1.125, 2.5, -0.125, 0.375, -0.125, 0.375, 1.125, 0.625, 1.125, 0.625, -0.125, 2.5, -0.125, 2.5, 1.125, -1.5, 1.125, -1.5, -0.125, 0.625, -0.125, 0.625, 1.125, 0.375, 1.125, 0.375, -0.125, 0.375, 2.5, 0.625, 2.5, 0.625, -1.5, 0.375, -1.5, 0.625, 2.5, 0.375, 2.5, 0.375, -1.5, 0.625, -1.5])
me_cube_046.materials.append(mat_material)
me_cube_046.update()
me_cube_050 = bpy.data.meshes.new('Cube.050')
me_cube_050.from_pydata([(-1.0, -0.5, -1.5), (-1.0, -0.5, 1.5), (-1.0, 0.5, -1.5), (-1.0, 0.5, 1.5), (1.0, -0.5, -1.5), (1.0, -0.5, 1.5), (1.0, 0.5, -1.5), (1.0, 0.5, 1.5)], [], [(0, 1, 3, 2), (2, 3, 7, 6), (6, 7, 5, 4), (4, 5, 1, 0), (2, 6, 4, 0), (7, 3, 1, 5)])
_uv = me_cube_050.uv_layers.new(name='UVMap')
_uv.uv.foreach_set('vector', [0.375, 0.125, 0.375, 0.875, 0.625, 0.875, 0.625, 0.125, 0.25, 0.125, 0.25, 0.875, 0.75, 0.875, 0.75, 0.125, 0.625, 0.125, 0.625, 0.875, 0.375, 0.875, 0.375, 0.125, 0.75, 0.125, 0.75, 0.875, 0.25, 0.875, 0.25, 0.125, 0.25, 0.625, 0.75, 0.625, 0.75, 0.375, 0.25, 0.375, 0.75, 0.625, 0.25, 0.625, 0.25, 0.375, 0.75, 0.375])
me_cube_050.materials.append(mat_material)
me_cube_050.update()
me_cube_051 = bpy.data.meshes.new('Cube.051')
me_cube_051.from_pydata([(-3.0, -1.5, -0.5), (-3.0, -1.5, 0.5), (-3.0, 1.5, -0.5), (-3.0, 1.5, 0.5), (3.0, -1.5, -0.5), (3.0, -1.5, 0.5), (3.0, 1.5, -0.5), (3.0, 1.5, 0.5)], [], [(0, 1, 3, 2), (2, 3, 7, 6), (6, 7, 5, 4), (4, 5, 1, 0), (2, 6, 4, 0), (7, 3, 1, 5)])
_uv = me_cube_051.uv_layers.new(name='UVMap')
_uv.uv.foreach_set('vector', [0.125, 0.375, 0.125, 0.625, 0.875, 0.625, 0.875, 0.375, -0.25, 0.375, -0.25, 0.625, 1.25, 0.625, 1.25, 0.375, 0.875, 0.375, 0.875, 0.625, 0.125, 0.625, 0.125, 0.375, 1.25, 0.375, 1.25, 0.625, -0.25, 0.625, -0.25, 0.375, -0.25, 0.875, 1.25, 0.875, 1.25, 0.125, -0.25, 0.125, 1.25, 0.875, -0.25, 0.875, -0.25, 0.125, 1.25, 0.125])
me_cube_051.materials.append(mat_material)
me_cube_051.update()
me_cube_052 = bpy.data.meshes.new('Cube.052')
me_cube_052.from_pydata([(-2.0, -0.5, -1.5), (-2.0, -0.5, 1.5), (-2.0, 0.5, -1.5), (-2.0, 0.5, 1.5), (2.0, -0.5, -1.5), (2.0, -0.5, 1.5), (2.0, 0.5, -1.5), (2.0, 0.5, 1.5)], [], [(0, 1, 3, 2), (2, 3, 7, 6), (6, 7, 5, 4), (4, 5, 1, 0), (2, 6, 4, 0), (7, 3, 1, 5)])
_uv = me_cube_052.uv_layers.new(name='UVMap')
_uv.uv.foreach_set('vector', [0.375, 0.125, 0.375, 0.875, 0.625, 0.875, 0.625, 0.125, 0.0, 0.125, 0.0, 0.875, 1.0, 0.875, 1.0, 0.125, 0.625, 0.125, 0.625, 0.875, 0.375, 0.875, 0.375, 0.125, 1.0, 0.125, 1.0, 0.875, 0.0, 0.875, 0.0, 0.125, 0.0, 0.625, 1.0, 0.625, 1.0, 0.375, 0.0, 0.375, 1.0, 0.625, 0.0, 0.625, 0.0, 0.375, 1.0, 0.375])
me_cube_052.materials.append(mat_material)
me_cube_052.update()
me_cube_053 = bpy.data.meshes.new('Cube.053')
me_cube_053.from_pydata([(-3.5, -0.5, -4.5), (-3.5, -0.5, 4.5), (-3.5, 0.5, -4.5), (-3.5, 0.5, 4.5), (3.5, -0.5, -4.5), (3.5, -0.5, 4.5), (3.5, 0.5, -4.5), (3.5, 0.5, 4.5)], [], [(0, 1, 3, 2), (2, 3, 7, 6), (6, 7, 5, 4), (4, 5, 1, 0), (2, 6, 4, 0), (7, 3, 1, 5)])
_uv = me_cube_053.uv_layers.new(name='UVMap')
_uv.uv.foreach_set('vector', [0.375, -0.625, 0.375, 1.625, 0.625, 1.625, 0.625, -0.625, -0.375, -0.625, -0.375, 1.625, 1.375, 1.625, 1.375, -0.625, 0.625, -0.625, 0.625, 1.625, 0.375, 1.625, 0.375, -0.625, 1.375, -0.625, 1.375, 1.625, -0.375, 1.625, -0.375, -0.625, -0.375, 0.625, 1.375, 0.625, 1.375, 0.375, -0.375, 0.375, 1.375, 0.625, -0.375, 0.625, -0.375, 0.375, 1.375, 0.375])
me_cube_053.materials.append(mat_material)
me_cube_053.update()
me_cube_054 = bpy.data.meshes.new('Cube.054')
me_cube_054.from_pydata([(-3.0, -1.5, -0.5), (-3.0, -1.5, 0.5), (-3.0, 1.5, -0.5), (-3.0, 1.5, 0.5), (3.0, -1.5, -0.5), (3.0, -1.5, 0.5), (3.0, 1.5, -0.5), (3.0, 1.5, 0.5)], [], [(0, 1, 3, 2), (2, 3, 7, 6), (6, 7, 5, 4), (4, 5, 1, 0), (2, 6, 4, 0), (7, 3, 1, 5)])
_uv = me_cube_054.uv_layers.new(name='UVMap')
_uv.uv.foreach_set('vector', [0.125, 0.375, 0.125, 0.625, 0.875, 0.625, 0.875, 0.375, -0.25, 0.375, -0.25, 0.625, 1.25, 0.625, 1.25, 0.375, 0.875, 0.375, 0.875, 0.625, 0.125, 0.625, 0.125, 0.375, 1.25, 0.375, 1.25, 0.625, -0.25, 0.625, -0.25, 0.375, -0.25, 0.875, 1.25, 0.875, 1.25, 0.125, -0.25, 0.125, 1.25, 0.875, -0.25, 0.875, -0.25, 0.125, 1.25, 0.125])
me_cube_054.materials.append(mat_material)
me_cube_054.update()
me_cube_055 = bpy.data.meshes.new('Cube.055')
me_cube_055.from_pydata([(-3.0, -13.5, -0.5), (-3.0, -13.5, 0.5), (-3.0, 13.5, -0.5), (-3.0, 13.5, 0.5), (3.0, -13.5, -0.5), (3.0, -13.5, 0.5), (3.0, 13.5, -0.5), (3.0, 13.5, 0.5)], [], [(0, 1, 3, 2), (2, 3, 7, 6), (6, 7, 5, 4), (4, 5, 1, 0), (2, 6, 4, 0), (7, 3, 1, 5)])
_uv = me_cube_055.uv_layers.new(name='UVMap')
_uv.uv.foreach_set('vector', [-2.875, 0.375, -2.875, 0.625, 3.875, 0.625, 3.875, 0.375, -0.25, 0.375, -0.25, 0.625, 1.25, 0.625, 1.25, 0.375, 3.875, 0.375, 3.875, 0.625, -2.875, 0.625, -2.875, 0.375, 1.25, 0.375, 1.25, 0.625, -0.25, 0.625, -0.25, 0.375, -0.25, 3.875, 1.25, 3.875, 1.25, -2.875, -0.25, -2.875, 1.25, 3.875, -0.25, 3.875, -0.25, -2.875, 1.25, -2.875])
me_cube_055.materials.append(mat_material)
me_cube_055.update()
me_cube_056 = bpy.data.meshes.new('Cube.056')
me_cube_056.from_pydata([(-0.5, -3.5, -2.0), (-0.5, -3.5, 2.0), (-0.5, 3.5, -2.0), (-0.5, 3.5, 2.0), (0.5, -3.5, -2.0), (0.5, -3.5, 2.0), (0.5, 3.5, -2.0), (0.5, 3.5, 2.0)], [], [(0, 1, 3, 2), (2, 3, 7, 6), (6, 7, 5, 4), (4, 5, 1, 0), (2, 6, 4, 0), (7, 3, 1, 5)])
_uv = me_cube_056.uv_layers.new(name='UVMap')
_uv.uv.foreach_set('vector', [-0.375, 0.0, -0.375, 1.0, 1.375, 1.0, 1.375, 0.0, 0.375, 0.0, 0.375, 1.0, 0.625, 1.0, 0.625, 0.0, 1.375, 0.0, 1.375, 1.0, -0.375, 1.0, -0.375, 0.0, 0.625, 0.0, 0.625, 1.0, 0.375, 1.0, 0.375, 0.0, 0.375, 1.375, 0.625, 1.375, 0.625, -0.375, 0.375, -0.375, 0.625, 1.375, 0.375, 1.375, 0.375, -0.375, 0.625, -0.375])
me_cube_056.materials.append(mat_material)
me_cube_056.update()
me_cube_058 = bpy.data.meshes.new('Cube.058')
me_cube_058.from_pydata([(-0.5, -3.5, -2.0), (-0.5, -3.5, 2.0), (-0.5, 3.5, -2.0), (-0.5, 3.5, 2.0), (0.5, -3.5, -2.0), (0.5, -3.5, 2.0), (0.5, 3.5, -2.0), (0.5, 3.5, 2.0)], [], [(0, 1, 3, 2), (2, 3, 7, 6), (6, 7, 5, 4), (4, 5, 1, 0), (2, 6, 4, 0), (7, 3, 1, 5)])
_uv = me_cube_058.uv_layers.new(name='UVMap')
_uv.uv.foreach_set('vector', [-0.375, 0.0, -0.375, 1.0, 1.375, 1.0, 1.375, 0.0, 0.375, 0.0, 0.375, 1.0, 0.625, 1.0, 0.625, 0.0, 1.375, 0.0, 1.375, 1.0, -0.375, 1.0, -0.375, 0.0, 0.625, 0.0, 0.625, 1.0, 0.375, 1.0, 0.375, 0.0, 0.375, 1.375, 0.625, 1.375, 0.625, -0.375, 0.375, -0.375, 0.625, 1.375, 0.375, 1.375, 0.375, -0.375, 0.625, -0.375])
me_cube_058.materials.append(mat_material)
me_cube_058.update()
me_cube_059 = bpy.data.meshes.new('Cube.059')
me_cube_059.from_pydata([(-0.5, -1.0, -0.5), (-0.5, -1.0, 0.5), (-0.5, 1.0, -0.5), (-0.5, 1.0, 0.5), (0.5, -1.0, -0.5), (0.5, -1.0, 0.5), (0.5, 1.0, -0.5), (0.5, 1.0, 0.5)], [], [(0, 1, 3, 2), (2, 3, 7, 6), (6, 7, 5, 4), (4, 5, 1, 0), (2, 6, 4, 0), (7, 3, 1, 5)])
_uv = me_cube_059.uv_layers.new(name='UVMap')
_uv.uv.foreach_set('vector', [0.25, 0.375, 0.25, 0.625, 0.75, 0.625, 0.75, 0.375, 0.375, 0.375, 0.375, 0.625, 0.625, 0.625, 0.625, 0.375, 0.75, 0.375, 0.75, 0.625, 0.25, 0.625, 0.25, 0.375, 0.625, 0.375, 0.625, 0.625, 0.375, 0.625, 0.375, 0.375, 0.375, 0.75, 0.625, 0.75, 0.625, 0.25, 0.375, 0.25, 0.625, 0.75, 0.375, 0.75, 0.375, 0.25, 0.625, 0.25])
me_cube_059.materials.append(mat_material)
me_cube_059.update()
me_cube_060 = bpy.data.meshes.new('Cube.060')
me_cube_060.from_pydata([(-6.0, -5.0, -0.5), (-6.0, -5.0, 0.5), (-6.0, 5.0, -0.5), (-6.0, 5.0, 0.5), (6.0, -5.0, -0.5), (6.0, -5.0, 0.5), (6.0, 5.0, -0.5), (6.0, 5.0, 0.5)], [], [(0, 1, 3, 2), (2, 3, 7, 6), (6, 7, 5, 4), (4, 5, 1, 0), (2, 6, 4, 0), (7, 3, 1, 5)])
_uv = me_cube_060.uv_layers.new(name='UVMap')
_uv.uv.foreach_set('vector', [-0.75, 0.375, -0.75, 0.625, 1.75, 0.625, 1.75, 0.375, -1.0, 0.375, -1.0, 0.625, 2.0, 0.625, 2.0, 0.375, 1.75, 0.375, 1.75, 0.625, -0.75, 0.625, -0.75, 0.375, 2.0, 0.375, 2.0, 0.625, -1.0, 0.625, -1.0, 0.375, -1.0, 1.75, 2.0, 1.75, 2.0, -0.75, -1.0, -0.75, 2.0, 1.75, -1.0, 1.75, -1.0, -0.75, 2.0, -0.75])
me_cube_060.materials.append(mat_material)
me_cube_060.update()
me_cube_061 = bpy.data.meshes.new('Cube.061')
me_cube_061.from_pydata([(-1.0, -1.0, -0.5), (-1.0, -1.0, 0.5), (-1.0, 1.0, -0.5), (-1.0, 1.0, 0.5), (1.0, -1.0, -0.5), (1.0, -1.0, 0.5), (1.0, 1.0, -0.5), (1.0, 1.0, 0.5)], [], [(0, 1, 3, 2), (2, 3, 7, 6), (6, 7, 5, 4), (4, 5, 1, 0), (2, 6, 4, 0), (7, 3, 1, 5)])
_uv = me_cube_061.uv_layers.new(name='UVMap')
_uv.uv.foreach_set('vector', [0.25, 0.375, 0.25, 0.625, 0.75, 0.625, 0.75, 0.375, 0.25, 0.375, 0.25, 0.625, 0.75, 0.625, 0.75, 0.375, 0.75, 0.375, 0.75, 0.625, 0.25, 0.625, 0.25, 0.375, 0.75, 0.375, 0.75, 0.625, 0.25, 0.625, 0.25, 0.375, 0.25, 0.75, 0.75, 0.75, 0.75, 0.25, 0.25, 0.25, 0.75, 0.75, 0.25, 0.75, 0.25, 0.25, 0.75, 0.25])
me_cube_061.materials.append(mat_material)
me_cube_061.update()
me_cube_062 = bpy.data.meshes.new('Cube.062')
me_cube_062.from_pydata([(-1.0, -1.0, -3.5), (-1.0, -1.0, 3.5), (-1.0, 1.0, -3.5), (-1.0, 1.0, 3.5), (1.0, -1.0, -3.5), (1.0, -1.0, 3.5), (1.0, 1.0, -3.5), (1.0, 1.0, 3.5)], [], [(0, 1, 3, 2), (2, 3, 7, 6), (6, 7, 5, 4), (4, 5, 1, 0), (2, 6, 4, 0), (7, 3, 1, 5)])
_uv = me_cube_062.uv_layers.new(name='UVMap')
_uv.uv.foreach_set('vector', [0.25, -0.375, 0.25, 1.375, 0.75, 1.375, 0.75, -0.375, 0.25, -0.375, 0.25, 1.375, 0.75, 1.375, 0.75, -0.375, 0.75, -0.375, 0.75, 1.375, 0.25, 1.375, 0.25, -0.375, 0.75, -0.375, 0.75, 1.375, 0.25, 1.375, 0.25, -0.375, 0.25, 0.75, 0.75, 0.75, 0.75, 0.25, 0.25, 0.25, 0.75, 0.75, 0.25, 0.75, 0.25, 0.25, 0.75, 0.25])
me_cube_062.materials.append(mat_material)
me_cube_062.update()
me_cube_064 = bpy.data.meshes.new('Cube.064')
me_cube_064.from_pydata([(-6.0, -0.5, -4.5), (-6.0, -0.5, 4.5), (-6.0, 0.5, -4.5), (-6.0, 0.5, 4.5), (6.0, -0.5, -4.5), (6.0, -0.5, 4.5), (6.0, 0.5, -4.5), (6.0, 0.5, 4.5)], [], [(0, 1, 3, 2), (2, 3, 7, 6), (6, 7, 5, 4), (4, 5, 1, 0), (2, 6, 4, 0), (7, 3, 1, 5)])
_uv = me_cube_064.uv_layers.new(name='UVMap')
_uv.uv.foreach_set('vector', [0.375, -0.625, 0.375, 1.625, 0.625, 1.625, 0.625, -0.625, -1.0, -0.625, -1.0, 1.625, 2.0, 1.625, 2.0, -0.625, 0.625, -0.625, 0.625, 1.625, 0.375, 1.625, 0.375, -0.625, 2.0, -0.625, 2.0, 1.625, -1.0, 1.625, -1.0, -0.625, -1.0, 0.625, 2.0, 0.625, 2.0, 0.375, -1.0, 0.375, 2.0, 0.625, -1.0, 0.625, -1.0, 0.375, 2.0, 0.375])
me_cube_064.materials.append(mat_material)
me_cube_064.update()
me_cube_066 = bpy.data.meshes.new('Cube.066')
me_cube_066.from_pydata([(-0.5, -5.5, -2.0), (-0.5, -5.5, 2.0), (-0.5, 5.5, -2.0), (-0.5, 5.5, 2.0), (0.5, -5.5, -2.0), (0.5, -5.5, 2.0), (0.5, 5.5, -2.0), (0.5, 5.5, 2.0)], [], [(0, 1, 3, 2), (2, 3, 7, 6), (6, 7, 5, 4), (4, 5, 1, 0), (2, 6, 4, 0), (7, 3, 1, 5)])
_uv = me_cube_066.uv_layers.new(name='UVMap')
_uv.uv.foreach_set('vector', [-0.875, 0.0, -0.875, 1.0, 1.875, 1.0, 1.875, 0.0, 0.375, 0.0, 0.375, 1.0, 0.625, 1.0, 0.625, 0.0, 1.875, 0.0, 1.875, 1.0, -0.875, 1.0, -0.875, 0.0, 0.625, 0.0, 0.625, 1.0, 0.375, 1.0, 0.375, 0.0, 0.375, 1.875, 0.625, 1.875, 0.625, -0.875, 0.375, -0.875, 0.625, 1.875, 0.375, 1.875, 0.375, -0.875, 0.625, -0.875])
me_cube_066.materials.append(mat_material)
me_cube_066.update()
me_cube_067 = bpy.data.meshes.new('Cube.067')
me_cube_067.from_pydata([(-0.5, -1.0, -2.0), (-0.5, -1.0, 2.0), (-0.5, 1.0, -2.0), (-0.5, 1.0, 2.0), (0.5, -1.0, -2.0), (0.5, -1.0, 2.0), (0.5, 1.0, -2.0), (0.5, 1.0, 2.0)], [], [(0, 1, 3, 2), (2, 3, 7, 6), (6, 7, 5, 4), (4, 5, 1, 0), (2, 6, 4, 0), (7, 3, 1, 5)])
_uv = me_cube_067.uv_layers.new(name='UVMap')
_uv.uv.foreach_set('vector', [0.25, 0.0, 0.25, 1.0, 0.75, 1.0, 0.75, 0.0, 0.375, 0.0, 0.375, 1.0, 0.625, 1.0, 0.625, 0.0, 0.75, 0.0, 0.75, 1.0, 0.25, 1.0, 0.25, 0.0, 0.625, 0.0, 0.625, 1.0, 0.375, 1.0, 0.375, 0.0, 0.375, 0.75, 0.625, 0.75, 0.625, 0.25, 0.375, 0.25, 0.625, 0.75, 0.375, 0.75, 0.375, 0.25, 0.625, 0.25])
me_cube_067.materials.append(mat_material)
me_cube_067.update()
me_cube_068 = bpy.data.meshes.new('Cube.068')
me_cube_068.from_pydata([(-0.5, -1.0, -0.5), (-0.5, -1.0, 0.5), (-0.5, 1.0, -0.5), (-0.5, 1.0, 0.5), (0.5, -1.0, -0.5), (0.5, -1.0, 0.5), (0.5, 1.0, -0.5), (0.5, 1.0, 0.5)], [], [(0, 1, 3, 2), (2, 3, 7, 6), (6, 7, 5, 4), (4, 5, 1, 0), (2, 6, 4, 0), (7, 3, 1, 5)])
_uv = me_cube_068.uv_layers.new(name='UVMap')
_uv.uv.foreach_set('vector', [0.25, 0.375, 0.25, 0.625, 0.75, 0.625, 0.75, 0.375, 0.375, 0.375, 0.375, 0.625, 0.625, 0.625, 0.625, 0.375, 0.75, 0.375, 0.75, 0.625, 0.25, 0.625, 0.25, 0.375, 0.625, 0.375, 0.625, 0.625, 0.375, 0.625, 0.375, 0.375, 0.375, 0.75, 0.625, 0.75, 0.625, 0.25, 0.375, 0.25, 0.625, 0.75, 0.375, 0.75, 0.375, 0.25, 0.625, 0.25])
me_cube_068.materials.append(mat_material)
me_cube_068.update()
me_cube_069 = bpy.data.meshes.new('Cube.069')
me_cube_069.from_pydata([(-1.0, -1.0, -3.5), (-1.0, -1.0, 3.5), (-1.0, 1.0, -3.5), (-1.0, 1.0, 3.5), (1.0, -1.0, -3.5), (1.0, -1.0, 3.5), (1.0, 1.0, -3.5), (1.0, 1.0, 3.5)], [], [(0, 1, 3, 2), (2, 3, 7, 6), (6, 7, 5, 4), (4, 5, 1, 0), (2, 6, 4, 0), (7, 3, 1, 5)])
_uv = me_cube_069.uv_layers.new(name='UVMap')
_uv.uv.foreach_set('vector', [0.25, -0.375, 0.25, 1.375, 0.75, 1.375, 0.75, -0.375, 0.25, -0.375, 0.25, 1.375, 0.75, 1.375, 0.75, -0.375, 0.75, -0.375, 0.75, 1.375, 0.25, 1.375, 0.25, -0.375, 0.75, -0.375, 0.75, 1.375, 0.25, 1.375, 0.25, -0.375, 0.25, 0.75, 0.75, 0.75, 0.75, 0.25, 0.25, 0.25, 0.75, 0.75, 0.25, 0.75, 0.25, 0.25, 0.75, 0.25])
me_cube_069.materials.append(mat_material)
me_cube_069.update()
me_cube_073 = bpy.data.meshes.new('Cube.073')
me_cube_073.from_pydata([(-1.0, -1.0, -0.5), (-1.0, -1.0, 0.5), (-1.0, 1.0, -0.5), (-1.0, 1.0, 0.5), (1.0, -1.0, -0.5), (1.0, -1.0, 0.5), (1.0, 1.0, -0.5), (1.0, 1.0, 0.5)], [], [(0, 1, 3, 2), (2, 3, 7, 6), (6, 7, 5, 4), (4, 5, 1, 0), (2, 6, 4, 0), (7, 3, 1, 5)])
_uv = me_cube_073.uv_layers.new(name='UVMap')
_uv.uv.foreach_set('vector', [0.25, 0.375, 0.25, 0.625, 0.75, 0.625, 0.75, 0.375, 0.25, 0.375, 0.25, 0.625, 0.75, 0.625, 0.75, 0.375, 0.75, 0.375, 0.75, 0.625, 0.25, 0.625, 0.25, 0.375, 0.75, 0.375, 0.75, 0.625, 0.25, 0.625, 0.25, 0.375, 0.25, 0.75, 0.75, 0.75, 0.75, 0.25, 0.25, 0.25, 0.75, 0.75, 0.25, 0.75, 0.25, 0.25, 0.75, 0.25])
me_cube_073.materials.append(mat_material)
me_cube_073.update()
me_cube_076 = bpy.data.meshes.new('Cube.076')
me_cube_076.from_pydata([(-1.0, -2.0, -1.0), (-1.0, -2.0, 1.0), (-1.0, 2.0, -1.0), (-1.0, 2.0, 1.0), (1.0, -2.0, -1.0), (1.0, -2.0, 1.0), (1.0, 2.0, -1.0), (1.0, 2.0, 1.0)], [], [(0, 1, 3, 2), (2, 3, 7, 6), (6, 7, 5, 4), (4, 5, 1, 0), (2, 6, 4, 0), (7, 3, 1, 5)])
_uv = me_cube_076.uv_layers.new(name='UVMap')
_uv.uv.foreach_set('vector', [0.0, 0.25, 0.0, 0.75, 1.0, 0.75, 1.0, 0.25, 0.25, 0.25, 0.25, 0.75, 0.75, 0.75, 0.75, 0.25, 1.0, 0.25, 1.0, 0.75, 0.0, 0.75, 0.0, 0.25, 0.75, 0.25, 0.75, 0.75, 0.25, 0.75, 0.25, 0.25, 0.25, 1.0, 0.75, 1.0, 0.75, 0.0, 0.25, 0.0, 0.75, 1.0, 0.25, 1.0, 0.25, 0.0, 0.75, 0.0])
me_cube_076.materials.append(mat_material)
me_cube_076.update()
me_cube_077 = bpy.data.meshes.new('Cube.077')
me_cube_077.from_pydata([(-1.0, -1.0, -1.0), (-1.0, -1.0, 1.0), (-1.0, 1.0, -1.0), (-1.0, 1.0, 1.0), (1.0, -1.0, -1.0), (1.0, -1.0, 1.0), (1.0, 1.0, -1.0), (1.0, 1.0, 1.0)], [], [(0, 1, 3, 2), (2, 3, 7, 6), (6, 7, 5, 4), (4, 5, 1, 0), (2, 6, 4, 0), (7, 3, 1, 5)])
_uv = me_cube_077.uv_layers.new(name='UVMap')
_uv.uv.foreach_set('vector', [0.25, 0.25, 0.25, 0.75, 0.75, 0.75, 0.75, 0.25, 0.25, 0.25, 0.25, 0.75, 0.75, 0.75, 0.75, 0.25, 0.75, 0.25, 0.75, 0.75, 0.25, 0.75, 0.25, 0.25, 0.75, 0.25, 0.75, 0.75, 0.25, 0.75, 0.25, 0.25, 0.25, 0.75, 0.75, 0.75, 0.75, 0.25, 0.25, 0.25, 0.75, 0.75, 0.25, 0.75, 0.25, 0.25, 0.75, 0.25])
me_cube_077.materials.append(mat_material)
me_cube_077.update()
me_cube_078 = bpy.data.meshes.new('Cube.078')
me_cube_078.from_pydata([(-1.0, -1.0, -3.5), (-1.0, -1.0, 3.5), (-1.0, 1.0, -3.5), (-1.0, 1.0, 3.5), (1.0, -1.0, -3.5), (1.0, -1.0, 3.5), (1.0, 1.0, -3.5), (1.0, 1.0, 3.5)], [], [(0, 1, 3, 2), (2, 3, 7, 6), (6, 7, 5, 4), (4, 5, 1, 0), (2, 6, 4, 0), (7, 3, 1, 5)])
_uv = me_cube_078.uv_layers.new(name='UVMap')
_uv.uv.foreach_set('vector', [0.25, -0.375, 0.25, 1.375, 0.75, 1.375, 0.75, -0.375, 0.25, -0.375, 0.25, 1.375, 0.75, 1.375, 0.75, -0.375, 0.75, -0.375, 0.75, 1.375, 0.25, 1.375, 0.25, -0.375, 0.75, -0.375, 0.75, 1.375, 0.25, 1.375, 0.25, -0.375, 0.25, 0.75, 0.75, 0.75, 0.75, 0.25, 0.25, 0.25, 0.75, 0.75, 0.25, 0.75, 0.25, 0.25, 0.75, 0.25])
me_cube_078.materials.append(mat_material)
me_cube_078.update()
me_cube_082 = bpy.data.meshes.new('Cube.082')
me_cube_082.from_pydata([(-3.0, -2.0, -3.0), (-3.0, -2.0, 1.0), (-3.0, 3.0, -3.0), (-3.0, 3.0, 1.0), (5.0, -2.0, -3.0), (5.0, -2.0, 1.0), (5.0, 3.0, -3.0), (5.0, 3.0, 1.0)], [], [(0, 1, 3, 2), (2, 3, 7, 6), (6, 7, 5, 4), (4, 5, 1, 0), (2, 6, 4, 0), (7, 3, 1, 5)])
_uv = me_cube_082.uv_layers.new(name='UVMap')
_uv.uv.foreach_set('vector', [0.375, 0.0, 0.625, 0.0, 0.625, 0.25, 0.375, 0.25, 0.375, 0.25, 0.625, 0.25, 0.625, 0.5, 0.375, 0.5, 0.375, 0.5, 0.625, 0.5, 0.625, 0.75, 0.375, 0.75, 0.375, 0.75, 0.625, 0.75, 0.625, 1.0, 0.375, 1.0, 0.125, 0.5, 0.375, 0.5, 0.375, 0.75, 0.125, 0.75, 0.625, 0.5, 0.875, 0.5, 0.875, 0.75, 0.625, 0.75])
me_cube_082.materials.append(mat_concrete)
me_cube_082.update()
me_cube_083 = bpy.data.meshes.new('Cube.083')
me_cube_083.from_pydata([(-1.0, -1.0, -3.0), (-1.0, -1.0, 1.0), (-1.0, 3.0, -3.0), (-1.0, 3.0, 1.0), (5.0, -1.0, -3.0), (5.0, -1.0, 1.0), (5.0, 3.0, -3.0), (5.0, 3.0, 1.0)], [], [(0, 1, 3, 2), (2, 3, 7, 6), (6, 7, 5, 4), (4, 5, 1, 0), (2, 6, 4, 0), (7, 3, 1, 5)])
_uv = me_cube_083.uv_layers.new(name='UVMap')
_uv.uv.foreach_set('vector', [0.375, 0.0, 0.625, 0.0, 0.625, 0.25, 0.375, 0.25, 0.375, 0.25, 0.625, 0.25, 0.625, 0.5, 0.375, 0.5, 0.375, 0.5, 0.625, 0.5, 0.625, 0.75, 0.375, 0.75, 0.375, 0.75, 0.625, 0.75, 0.625, 1.0, 0.375, 1.0, 0.125, 0.5, 0.375, 0.5, 0.375, 0.75, 0.125, 0.75, 0.625, 0.5, 0.875, 0.5, 0.875, 0.75, 0.625, 0.75])
me_cube_083.update()
me_cube_084 = bpy.data.meshes.new('Cube.084')
me_cube_084.from_pydata([(-1.0, -1.0, -3.0), (-1.0, -1.0, 1.0), (-1.0, 4.0, -3.0), (-1.0, 4.0, 1.0), (5.0, -1.0, -3.0), (5.0, -1.0, 1.0), (5.0, 4.0, -3.0), (5.0, 4.0, 1.0)], [], [(0, 1, 3, 2), (2, 3, 7, 6), (6, 7, 5, 4), (4, 5, 1, 0), (2, 6, 4, 0), (7, 3, 1, 5)])
_uv = me_cube_084.uv_layers.new(name='UVMap')
_uv.uv.foreach_set('vector', [0.375, 0.0, 0.625, 0.0, 0.625, 0.25, 0.375, 0.25, 0.375, 0.25, 0.625, 0.25, 0.625, 0.5, 0.375, 0.5, 0.375, 0.5, 0.625, 0.5, 0.625, 0.75, 0.375, 0.75, 0.375, 0.75, 0.625, 0.75, 0.625, 1.0, 0.375, 1.0, 0.125, 0.5, 0.375, 0.5, 0.375, 0.75, 0.125, 0.75, 0.625, 0.5, 0.875, 0.5, 0.875, 0.75, 0.625, 0.75])
me_cube_084.materials.append(mat_concrete)
me_cube_084.update()
me_cube_085 = bpy.data.meshes.new('Cube.085')
me_cube_085.from_pydata([(3.0, -1.0, -3.0), (3.0, -1.0, 1.0), (3.0, 3.0, -3.0), (3.0, 3.0, 1.0), (5.0, -1.0, -3.0), (5.0, -1.0, 1.0), (5.0, 3.0, -3.0), (5.0, 3.0, 1.0)], [], [(0, 1, 3, 2), (2, 3, 7, 6), (6, 7, 5, 4), (4, 5, 1, 0), (2, 6, 4, 0), (7, 3, 1, 5)])
_uv = me_cube_085.uv_layers.new(name='UVMap')
_uv.uv.foreach_set('vector', [0.375, 0.0, 0.625, 0.0, 0.625, 0.25, 0.375, 0.25, 0.375, 0.25, 0.625, 0.25, 0.625, 0.5, 0.375, 0.5, 0.375, 0.5, 0.625, 0.5, 0.625, 0.75, 0.375, 0.75, 0.375, 0.75, 0.625, 0.75, 0.625, 1.0, 0.375, 1.0, 0.125, 0.5, 0.375, 0.5, 0.375, 0.75, 0.125, 0.75, 0.625, 0.5, 0.875, 0.5, 0.875, 0.75, 0.625, 0.75])
me_cube_085.materials.append(mat_landingpad)
me_cube_085.update()
me_cube_086 = bpy.data.meshes.new('Cube.086')
me_cube_086.from_pydata([(3.0, -1.0, -3.0), (3.0, -1.0, 1.0), (3.0, 4.0, -3.0), (3.0, 4.0, 1.0), (5.0, -1.0, -3.0), (5.0, -1.0, 1.0), (5.0, 4.0, -3.0), (5.0, 4.0, 1.0)], [], [(0, 1, 3, 2), (2, 3, 7, 6), (6, 7, 5, 4), (4, 5, 1, 0), (2, 6, 4, 0), (7, 3, 1, 5)])
_uv = me_cube_086.uv_layers.new(name='UVMap')
_uv.uv.foreach_set('vector', [0.375, 0.0, 0.625, 0.0, 0.625, 0.25, 0.375, 0.25, 0.375, 0.25, 0.625, 0.25, 0.625, 0.5, 0.375, 0.5, 0.375, 0.5, 0.625, 0.5, 0.625, 0.75, 0.375, 0.75, 0.375, 0.75, 0.625, 0.75, 0.625, 1.0, 0.375, 1.0, 0.125, 0.5, 0.375, 0.5, 0.375, 0.75, 0.125, 0.75, 0.625, 0.5, 0.875, 0.5, 0.875, 0.75, 0.625, 0.75])
me_cube_086.materials.append(mat_landingpad)
me_cube_086.update()
me_cube_087 = bpy.data.meshes.new('Cube.087')
me_cube_087.from_pydata([(3.0, -1.0, -3.0), (3.0, -1.0, -1.0), (3.0, 3.0, -3.0), (3.0, 3.0, -1.0), (5.0, -1.0, -3.0), (5.0, -1.0, -1.0), (5.0, 3.0, -3.0), (5.0, 3.0, -1.0)], [], [(0, 1, 3, 2), (2, 3, 7, 6), (6, 7, 5, 4), (4, 5, 1, 0), (2, 6, 4, 0), (7, 3, 1, 5)])
_uv = me_cube_087.uv_layers.new(name='UVMap')
_uv.uv.foreach_set('vector', [0.375, 0.0, 0.625, 0.0, 0.625, 0.25, 0.375, 0.25, 0.375, 0.25, 0.625, 0.25, 0.625, 0.5, 0.375, 0.5, 0.375, 0.5, 0.625, 0.5, 0.625, 0.75, 0.375, 0.75, 0.375, 0.75, 0.625, 0.75, 0.625, 1.0, 0.375, 1.0, 0.125, 0.5, 0.375, 0.5, 0.375, 0.75, 0.125, 0.75, 0.625, 0.5, 0.875, 0.5, 0.875, 0.75, 0.625, 0.75])
me_cube_087.materials.append(mat_landingpad)
me_cube_087.update()
me_cube_088 = bpy.data.meshes.new('Cube.088')
me_cube_088.from_pydata([(3.0, -1.0, -3.0), (3.0, -1.0, -1.0), (3.0, 3.0, -3.0), (3.0, 3.0, -1.0), (5.0, -1.0, -3.0), (5.0, -1.0, -1.0), (5.0, 3.0, -3.0), (5.0, 3.0, -1.0)], [], [(0, 1, 3, 2), (2, 3, 7, 6), (6, 7, 5, 4), (4, 5, 1, 0), (2, 6, 4, 0), (7, 3, 1, 5)])
_uv = me_cube_088.uv_layers.new(name='UVMap')
_uv.uv.foreach_set('vector', [0.375, 0.0, 0.625, 0.0, 0.625, 0.25, 0.375, 0.25, 0.375, 0.25, 0.625, 0.25, 0.625, 0.5, 0.375, 0.5, 0.375, 0.5, 0.625, 0.5, 0.625, 0.75, 0.375, 0.75, 0.375, 0.75, 0.625, 0.75, 0.625, 1.0, 0.375, 1.0, 0.125, 0.5, 0.375, 0.5, 0.375, 0.75, 0.125, 0.75, 0.625, 0.5, 0.875, 0.5, 0.875, 0.75, 0.625, 0.75])
me_cube_088.materials.append(mat_concrete)
me_cube_088.update()
me_cube_089 = bpy.data.meshes.new('Cube.089')
me_cube_089.from_pydata([(-3.0, 2.0, -3.0), (-3.0, 2.0, 1.0), (-3.0, 3.0, -3.0), (-3.0, 3.0, 1.0), (5.0, 2.0, -3.0), (5.0, 2.0, 1.0), (5.0, 3.0, -3.0), (5.0, 3.0, 1.0)], [], [(0, 1, 3, 2), (2, 3, 7, 6), (6, 7, 5, 4), (4, 5, 1, 0), (2, 6, 4, 0), (7, 3, 1, 5)])
_uv = me_cube_089.uv_layers.new(name='UVMap')
_uv.uv.foreach_set('vector', [0.375, 0.0, 0.625, 0.0, 0.625, 0.25, 0.375, 0.25, 0.375, 0.25, 0.625, 0.25, 0.625, 0.5, 0.375, 0.5, 0.375, 0.5, 0.625, 0.5, 0.625, 0.75, 0.375, 0.75, 0.375, 0.75, 0.625, 0.75, 0.625, 1.0, 0.375, 1.0, 0.125, 0.5, 0.375, 0.5, 0.375, 0.75, 0.125, 0.75, 0.625, 0.5, 0.875, 0.5, 0.875, 0.75, 0.625, 0.75])
me_cube_089.materials.append(mat_warning)
me_cube_089.update()
me_cube_090 = bpy.data.meshes.new('Cube.090')
me_cube_090.from_pydata([(-3.0, 2.0, -3.0), (-3.0, 2.0, 1.0), (-3.0, 3.0, -3.0), (-3.0, 3.0, 1.0), (5.0, 2.0, -3.0), (5.0, 2.0, 1.0), (5.0, 3.0, -3.0), (5.0, 3.0, 1.0)], [], [(0, 1, 3, 2), (2, 3, 7, 6), (6, 7, 5, 4), (4, 5, 1, 0), (2, 6, 4, 0), (7, 3, 1, 5)])
_uv = me_cube_090.uv_layers.new(name='UVMap')
_uv.uv.foreach_set('vector', [0.375, 0.0, 0.625, 0.0, 0.625, 0.25, 0.375, 0.25, 0.375, 0.25, 0.625, 0.25, 0.625, 0.5, 0.375, 0.5, 0.375, 0.5, 0.625, 0.5, 0.625, 0.75, 0.375, 0.75, 0.375, 0.75, 0.625, 0.75, 0.625, 1.0, 0.375, 1.0, 0.125, 0.5, 0.375, 0.5, 0.375, 0.75, 0.125, 0.75, 0.625, 0.5, 0.875, 0.5, 0.875, 0.75, 0.625, 0.75])
me_cube_090.materials.append(mat_warning)
me_cube_090.update()
me_cube_091 = bpy.data.meshes.new('Cube.091')
me_cube_091.from_pydata([(3.0, 1.0, -3.0), (3.0, 1.0, -1.0), (3.0, 3.0, -3.0), (3.0, 3.0, -1.0), (5.0, 1.0, -3.0), (5.0, 1.0, -1.0), (5.0, 3.0, -3.0), (5.0, 3.0, -1.0)], [], [(0, 1, 3, 2), (2, 3, 7, 6), (6, 7, 5, 4), (4, 5, 1, 0), (2, 6, 4, 0), (7, 3, 1, 5)])
_uv = me_cube_091.uv_layers.new(name='UVMap')
_uv.uv.foreach_set('vector', [0.375, 0.0, 0.625, 0.0, 0.625, 0.25, 0.375, 0.25, 0.375, 0.25, 0.625, 0.25, 0.625, 0.5, 0.375, 0.5, 0.375, 0.5, 0.625, 0.5, 0.625, 0.75, 0.375, 0.75, 0.375, 0.75, 0.625, 0.75, 0.625, 1.0, 0.375, 1.0, 0.125, 0.5, 0.375, 0.5, 0.375, 0.75, 0.125, 0.75, 0.625, 0.5, 0.875, 0.5, 0.875, 0.75, 0.625, 0.75])
me_cube_091.materials.append(mat_concrete)
me_cube_091.update()
me_cube_092 = bpy.data.meshes.new('Cube.092')
me_cube_092.from_pydata([(3.0, 2.0, -3.0), (3.0, 2.0, -1.0), (3.0, 3.0, -3.0), (3.0, 3.0, -1.0), (5.0, 2.0, -3.0), (5.0, 2.0, -1.0), (5.0, 3.0, -3.0), (5.0, 3.0, -1.0)], [], [(0, 1, 3, 2), (2, 3, 7, 6), (6, 7, 5, 4), (4, 5, 1, 0), (2, 6, 4, 0), (7, 3, 1, 5)])
_uv = me_cube_092.uv_layers.new(name='UVMap')
_uv.uv.foreach_set('vector', [0.375, 0.0, 0.625, 0.0, 0.625, 0.25, 0.375, 0.25, 0.375, 0.25, 0.625, 0.25, 0.625, 0.5, 0.375, 0.5, 0.375, 0.5, 0.625, 0.5, 0.625, 0.75, 0.375, 0.75, 0.375, 0.75, 0.625, 0.75, 0.625, 1.0, 0.375, 1.0, 0.125, 0.5, 0.375, 0.5, 0.375, 0.75, 0.125, 0.75, 0.625, 0.5, 0.875, 0.5, 0.875, 0.75, 0.625, 0.75])
me_cube_092.materials.append(mat_concrete)
me_cube_092.update()
me_cube_093 = bpy.data.meshes.new('Cube.093')
me_cube_093.from_pydata([(3.0, -1.0, -3.0), (3.0, -1.0, -1.0), (3.0, 3.0, -3.0), (3.0, 3.0, -1.0), (5.0, -1.0, -3.0), (5.0, -1.0, -1.0), (5.0, 3.0, -3.0), (5.0, 3.0, -1.0)], [], [(0, 1, 3, 2), (2, 3, 7, 6), (6, 7, 5, 4), (4, 5, 1, 0), (2, 6, 4, 0), (7, 3, 1, 5)])
_uv = me_cube_093.uv_layers.new(name='UVMap')
_uv.uv.foreach_set('vector', [0.375, 0.0, 0.625, 0.0, 0.625, 0.25, 0.375, 0.25, 0.375, 0.25, 0.625, 0.25, 0.625, 0.5, 0.375, 0.5, 0.375, 0.5, 0.625, 0.5, 0.625, 0.75, 0.375, 0.75, 0.375, 0.75, 0.625, 0.75, 0.625, 1.0, 0.375, 1.0, 0.125, 0.5, 0.375, 0.5, 0.375, 0.75, 0.125, 0.75, 0.625, 0.5, 0.875, 0.5, 0.875, 0.75, 0.625, 0.75])
me_cube_093.materials.append(mat_concrete)
me_cube_093.update()
me_cube_094 = bpy.data.meshes.new('Cube.094')
me_cube_094.from_pydata([(3.0, 2.0, -3.0), (3.0, 2.0, -1.0), (3.0, 3.0, -3.0), (3.0, 3.0, -1.0), (5.0, 2.0, -3.0), (5.0, 2.0, -1.0), (5.0, 3.0, -3.0), (5.0, 3.0, -1.0)], [], [(0, 1, 3, 2), (2, 3, 7, 6), (6, 7, 5, 4), (4, 5, 1, 0), (2, 6, 4, 0), (7, 3, 1, 5)])
_uv = me_cube_094.uv_layers.new(name='UVMap')
_uv.uv.foreach_set('vector', [0.375, 0.0, 0.625, 0.0, 0.625, 0.25, 0.375, 0.25, 0.375, 0.25, 0.625, 0.25, 0.625, 0.5, 0.375, 0.5, 0.375, 0.5, 0.625, 0.5, 0.625, 0.75, 0.375, 0.75, 0.375, 0.75, 0.625, 0.75, 0.625, 1.0, 0.375, 1.0, 0.125, 0.5, 0.375, 0.5, 0.375, 0.75, 0.125, 0.75, 0.625, 0.5, 0.875, 0.5, 0.875, 0.75, 0.625, 0.75])
me_cube_094.materials.append(mat_door)
me_cube_094.update()
me_cube_095 = bpy.data.meshes.new('Cube.095')
me_cube_095.from_pydata([(3.0, -7.0, -3.0), (3.0, -7.0, -1.5), (3.0, 9.0, -3.0), (3.0, 9.0, -1.5), (5.0, -7.0, -3.0), (5.0, -7.0, -1.5), (5.0, 9.0, -3.0), (5.0, 9.0, -1.5)], [], [(0, 1, 3, 2), (2, 3, 7, 6), (6, 7, 5, 4), (4, 5, 1, 0), (2, 6, 4, 0), (7, 3, 1, 5)])
_uv = me_cube_095.uv_layers.new(name='UVMap')
_uv.uv.foreach_set('vector', [0.375, 0.0, 0.625, 0.0, 0.625, 0.25, 0.375, 0.25, 0.375, 0.25, 0.625, 0.25, 0.625, 0.5, 0.375, 0.5, 0.375, 0.5, 0.625, 0.5, 0.625, 0.75, 0.375, 0.75, 0.375, 0.75, 0.625, 0.75, 0.625, 1.0, 0.375, 1.0, 0.125, 0.5, 0.375, 0.5, 0.375, 0.75, 0.125, 0.75, 0.625, 0.5, 0.875, 0.5, 0.875, 0.75, 0.625, 0.75])
me_cube_095.materials.append(mat_concrete)
me_cube_095.update()
me_cube_096 = bpy.data.meshes.new('Cube.096')
me_cube_096.from_pydata([(3.0, -1.0, -3.0), (3.0, -1.0, -1.5), (3.0, 3.0, -3.0), (3.0, 3.0, -1.5), (5.0, -1.0, -3.0), (5.0, -1.0, -1.5), (5.0, 3.0, -3.0), (5.0, 3.0, -1.5)], [], [(0, 1, 3, 2), (2, 3, 7, 6), (6, 7, 5, 4), (4, 5, 1, 0), (2, 6, 4, 0), (7, 3, 1, 5)])
_uv = me_cube_096.uv_layers.new(name='UVMap')
_uv.uv.foreach_set('vector', [0.375, 0.0, 0.625, 0.0, 0.625, 0.25, 0.375, 0.25, 0.375, 0.25, 0.625, 0.25, 0.625, 0.5, 0.375, 0.5, 0.375, 0.5, 0.625, 0.5, 0.625, 0.75, 0.375, 0.75, 0.375, 0.75, 0.625, 0.75, 0.625, 1.0, 0.375, 1.0, 0.125, 0.5, 0.375, 0.5, 0.375, 0.75, 0.125, 0.75, 0.625, 0.5, 0.875, 0.5, 0.875, 0.75, 0.625, 0.75])
me_cube_096.materials.append(mat_blue)
me_cube_096.update()
me_cube_097 = bpy.data.meshes.new('Cube.097')
me_cube_097.from_pydata([(3.0, -1.0, -3.0), (3.0, -1.0, -1.5), (3.0, 3.0, -3.0), (3.0, 3.0, -1.5), (5.0, -1.0, -3.0), (5.0, -1.0, -1.5), (5.0, 3.0, -3.0), (5.0, 3.0, -1.5)], [], [(0, 1, 3, 2), (2, 3, 7, 6), (6, 7, 5, 4), (4, 5, 1, 0), (2, 6, 4, 0), (7, 3, 1, 5)])
_uv = me_cube_097.uv_layers.new(name='UVMap')
_uv.uv.foreach_set('vector', [0.375, 0.0, 0.625, 0.0, 0.625, 0.25, 0.375, 0.25, 0.375, 0.25, 0.625, 0.25, 0.625, 0.5, 0.375, 0.5, 0.375, 0.5, 0.625, 0.5, 0.625, 0.75, 0.375, 0.75, 0.375, 0.75, 0.625, 0.75, 0.625, 1.0, 0.375, 1.0, 0.125, 0.5, 0.375, 0.5, 0.375, 0.75, 0.125, 0.75, 0.625, 0.5, 0.875, 0.5, 0.875, 0.75, 0.625, 0.75])
me_cube_097.materials.append(mat_blue)
me_cube_097.update()
me_cube_098 = bpy.data.meshes.new('Cube.098')
me_cube_098.from_pydata([(3.0, -1.0, -3.0), (3.0, -1.0, -1.5), (3.0, 3.0, -3.0), (3.0, 3.0, -1.5), (5.0, -1.0, -3.0), (5.0, -1.0, -1.5), (5.0, 3.0, -3.0), (5.0, 3.0, -1.5)], [], [(0, 1, 3, 2), (2, 3, 7, 6), (6, 7, 5, 4), (4, 5, 1, 0), (2, 6, 4, 0), (7, 3, 1, 5)])
_uv = me_cube_098.uv_layers.new(name='UVMap')
_uv.uv.foreach_set('vector', [0.375, 0.0, 0.625, 0.0, 0.625, 0.25, 0.375, 0.25, 0.375, 0.25, 0.625, 0.25, 0.625, 0.5, 0.375, 0.5, 0.375, 0.5, 0.625, 0.5, 0.625, 0.75, 0.375, 0.75, 0.375, 0.75, 0.625, 0.75, 0.625, 1.0, 0.375, 1.0, 0.125, 0.5, 0.375, 0.5, 0.375, 0.75, 0.125, 0.75, 0.625, 0.5, 0.875, 0.5, 0.875, 0.75, 0.625, 0.75])
me_cube_098.materials.append(mat_blue)
me_cube_098.update()
me_cube_099 = bpy.data.meshes.new('Cube.099')
me_cube_099.from_pydata([(3.0, 8.0, -3.0), (3.0, 8.0, -1.5), (3.0, 9.0, -3.0), (3.0, 9.0, -1.5), (5.0, 8.0, -3.0), (5.0, 8.0, -1.5), (5.0, 9.0, -3.0), (5.0, 9.0, -1.5)], [], [(0, 1, 3, 2), (2, 3, 7, 6), (6, 7, 5, 4), (4, 5, 1, 0), (2, 6, 4, 0), (7, 3, 1, 5)])
_uv = me_cube_099.uv_layers.new(name='UVMap')
_uv.uv.foreach_set('vector', [0.375, 0.0, 0.625, 0.0, 0.625, 0.25, 0.375, 0.25, 0.375, 0.25, 0.625, 0.25, 0.625, 0.5, 0.375, 0.5, 0.375, 0.5, 0.625, 0.5, 0.625, 0.75, 0.375, 0.75, 0.375, 0.75, 0.625, 0.75, 0.625, 1.0, 0.375, 1.0, 0.125, 0.5, 0.375, 0.5, 0.375, 0.75, 0.125, 0.75, 0.625, 0.5, 0.875, 0.5, 0.875, 0.75, 0.625, 0.75])
me_cube_099.materials.append(mat_concrete)
me_cube_099.update()
me_cube_100 = bpy.data.meshes.new('Cube.100')
me_cube_100.from_pydata([(3.0, 8.0, -3.0), (3.0, 8.0, -1.5), (3.0, 9.0, -3.0), (3.0, 9.0, -1.5), (5.0, 8.0, -3.0), (5.0, 8.0, -1.5), (5.0, 9.0, -3.0), (5.0, 9.0, -1.5)], [], [(0, 1, 3, 2), (2, 3, 7, 6), (6, 7, 5, 4), (4, 5, 1, 0), (2, 6, 4, 0), (7, 3, 1, 5)])
_uv = me_cube_100.uv_layers.new(name='UVMap')
_uv.uv.foreach_set('vector', [0.375, 0.0, 0.625, 0.0, 0.625, 0.25, 0.375, 0.25, 0.375, 0.25, 0.625, 0.25, 0.625, 0.5, 0.375, 0.5, 0.375, 0.5, 0.625, 0.5, 0.625, 0.75, 0.375, 0.75, 0.375, 0.75, 0.625, 0.75, 0.625, 1.0, 0.375, 1.0, 0.125, 0.5, 0.375, 0.5, 0.375, 0.75, 0.125, 0.75, 0.625, 0.5, 0.875, 0.5, 0.875, 0.75, 0.625, 0.75])
me_cube_100.materials.append(mat_concrete)
me_cube_100.update()
me_cube_101 = bpy.data.meshes.new('Cube.101')
me_cube_101.from_pydata([(3.0, 8.0, -3.0), (3.0, 8.0, -1.5), (3.0, 9.0, -3.0), (3.0, 9.0, -1.5), (5.0, 8.0, -3.0), (5.0, 8.0, -1.5), (5.0, 9.0, -3.0), (5.0, 9.0, -1.5)], [], [(0, 1, 3, 2), (2, 3, 7, 6), (6, 7, 5, 4), (4, 5, 1, 0), (2, 6, 4, 0), (7, 3, 1, 5)])
_uv = me_cube_101.uv_layers.new(name='UVMap')
_uv.uv.foreach_set('vector', [0.375, 0.0, 0.625, 0.0, 0.625, 0.25, 0.375, 0.25, 0.375, 0.25, 0.625, 0.25, 0.625, 0.5, 0.375, 0.5, 0.375, 0.5, 0.625, 0.5, 0.625, 0.75, 0.375, 0.75, 0.375, 0.75, 0.625, 0.75, 0.625, 1.0, 0.375, 1.0, 0.125, 0.5, 0.375, 0.5, 0.375, 0.75, 0.125, 0.75, 0.625, 0.5, 0.875, 0.5, 0.875, 0.75, 0.625, 0.75])
me_cube_101.materials.append(mat_concrete)
me_cube_101.update()
me_cube_102 = bpy.data.meshes.new('Cube.102')
me_cube_102.from_pydata([(3.0, 8.0, -3.0), (3.0, 8.0, -1.5), (3.0, 9.0, -3.0), (3.0, 9.0, -1.5), (5.0, 8.0, -3.0), (5.0, 8.0, -1.5), (5.0, 9.0, -3.0), (5.0, 9.0, -1.5)], [], [(0, 1, 3, 2), (2, 3, 7, 6), (6, 7, 5, 4), (4, 5, 1, 0), (2, 6, 4, 0), (7, 3, 1, 5)])
_uv = me_cube_102.uv_layers.new(name='UVMap')
_uv.uv.foreach_set('vector', [0.375, 0.0, 0.625, 0.0, 0.625, 0.25, 0.375, 0.25, 0.375, 0.25, 0.625, 0.25, 0.625, 0.5, 0.375, 0.5, 0.375, 0.5, 0.625, 0.5, 0.625, 0.75, 0.375, 0.75, 0.375, 0.75, 0.625, 0.75, 0.625, 1.0, 0.375, 1.0, 0.125, 0.5, 0.375, 0.5, 0.375, 0.75, 0.125, 0.75, 0.625, 0.5, 0.875, 0.5, 0.875, 0.75, 0.625, 0.75])
me_cube_102.materials.append(mat_concrete)
me_cube_102.update()
me_cube_103 = bpy.data.meshes.new('Cube.103')
me_cube_103.from_pydata([(3.0, -7.0, -3.0), (3.0, -7.0, -2.0), (3.0, 9.0, -3.0), (3.0, 9.0, -2.0), (5.0, -7.0, -3.0), (5.0, -7.0, -2.0), (5.0, 9.0, -3.0), (5.0, 9.0, -2.0)], [], [(0, 1, 3, 2), (2, 3, 7, 6), (6, 7, 5, 4), (4, 5, 1, 0), (2, 6, 4, 0), (7, 3, 1, 5)])
_uv = me_cube_103.uv_layers.new(name='UVMap')
_uv.uv.foreach_set('vector', [0.375, 0.0, 0.625, 0.0, 0.625, 0.25, 0.375, 0.25, 0.375, 0.25, 0.625, 0.25, 0.625, 0.5, 0.375, 0.5, 0.375, 0.5, 0.625, 0.5, 0.625, 0.75, 0.375, 0.75, 0.375, 0.75, 0.625, 0.75, 0.625, 1.0, 0.375, 1.0, 0.125, 0.5, 0.375, 0.5, 0.375, 0.75, 0.125, 0.75, 0.625, 0.5, 0.875, 0.5, 0.875, 0.75, 0.625, 0.75])
me_cube_103.materials.append(mat_concrete)
me_cube_103.update()
me_cube_104 = bpy.data.meshes.new('Cube.104')
me_cube_104.from_pydata([(-3.0, -7.0, -3.0), (-3.0, -7.0, -1.0), (-3.0, 9.0, -3.0), (-3.0, 9.0, -1.0), (5.0, -7.0, -3.0), (5.0, -7.0, -1.0), (5.0, 9.0, -3.0), (5.0, 9.0, -1.0)], [], [(0, 1, 3, 2), (2, 3, 7, 6), (6, 7, 5, 4), (4, 5, 1, 0), (2, 6, 4, 0), (7, 3, 1, 5)])
_uv = me_cube_104.uv_layers.new(name='UVMap')
_uv.uv.foreach_set('vector', [0.375, 0.0, 0.625, 0.0, 0.625, 0.25, 0.375, 0.25, 0.375, 0.25, 0.625, 0.25, 0.625, 0.5, 0.375, 0.5, 0.375, 0.5, 0.625, 0.5, 0.625, 0.75, 0.375, 0.75, 0.375, 0.75, 0.625, 0.75, 0.625, 1.0, 0.375, 1.0, 0.125, 0.5, 0.375, 0.5, 0.375, 0.75, 0.125, 0.75, 0.625, 0.5, 0.875, 0.5, 0.875, 0.75, 0.625, 0.75])
me_cube_104.materials.append(mat_concrete)
me_cube_104.update()

# ---- objects
ob_cube__convcol = bpy.data.objects.new('Cube -convcol', me_cube_001)
ob_cube__convcol_002 = bpy.data.objects.new('Cube -convcol.002', me_cube_003)
ob_cube__convcol_001 = bpy.data.objects.new('Cube -convcol.001', me_cube_004)
ob_cube__convcol_003 = bpy.data.objects.new('Cube -convcol.003', me_cube_005)
ob_cube__convcol_004 = bpy.data.objects.new('Cube -convcol.004', me_cube_006)
ob_cube__convcol_005 = bpy.data.objects.new('Cube -convcol.005', me_cube_007)
ob_cube__convcol_006 = bpy.data.objects.new('Cube -convcol.006', me_cube_008)
ob_cube__convcol_007 = bpy.data.objects.new('Cube -convcol.007', me_cube_009)
ob_cube__convcol_008 = bpy.data.objects.new('Cube -convcol.008', me_cube_010)
ob_cube__convcol_009 = bpy.data.objects.new('Cube -convcol.009', me_cube_011)
ob_cube__convcol_010 = bpy.data.objects.new('Cube -convcol.010', me_cube_012)
ob_cube__convcol_011 = bpy.data.objects.new('Cube -convcol.011', me_cube_013)
ob_cube__convcol_012 = bpy.data.objects.new('Cube -convcol.012', me_cube_014)
ob_cube__convcol_013 = bpy.data.objects.new('Cube -convcol.013', me_cube_015)
ob_cube__convcol_014 = bpy.data.objects.new('Cube -convcol.014', me_cube_016)
ob_cube__convcol_015 = bpy.data.objects.new('Cube -convcol.015', me_cube_017)
ob_cube__convcol_016 = bpy.data.objects.new('Cube -convcol.016', me_cube_018)
ob_cube__convcol_017 = bpy.data.objects.new('Cube -convcol.017', me_cube_019)
ob_cube__convcol_018 = bpy.data.objects.new('Cube -convcol.018', me_cube_020)
ob_cube__convcol_019 = bpy.data.objects.new('Cube -convcol.019', me_cube_021)
ob_cube__convcol_020 = bpy.data.objects.new('Cube -convcol.020', me_cube_022)
ob_cube__convcol_021 = bpy.data.objects.new('Cube -convcol.021', me_cube_024)
ob_cube__convcol_022 = bpy.data.objects.new('Cube -convcol.022', me_cube_025)
ob_cube__convcol_023 = bpy.data.objects.new('Cube -convcol.023', me_cube_026)
ob_cube__convcol_024 = bpy.data.objects.new('Cube -convcol.024', me_cube_027)
ob_cube__convcol_026 = bpy.data.objects.new('Cube -convcol.026', me_cube_030)
ob_cube__convcol_025 = bpy.data.objects.new('Cube -convcol.025', me_cube_031)
ob_cube__convcol_027 = bpy.data.objects.new('Cube -convcol.027', me_cube_032)
ob_cube__convcol_028 = bpy.data.objects.new('Cube -convcol.028', me_cube_033)
ob_cube__convcol_029 = bpy.data.objects.new('Cube -convcol.029', me_cube_034)
ob_cube__convcol_030 = bpy.data.objects.new('Cube -convcol.030', me_cube_035)
ob_cube__convcol_031 = bpy.data.objects.new('Cube -convcol.031', me_cube_036)
ob_cube__convcol_033 = bpy.data.objects.new('Cube -convcol.033', me_cube_038)
ob_cube__convcol_034 = bpy.data.objects.new('Cube -convcol.034', me_cube_039)
ob_cube__convcol_035 = bpy.data.objects.new('Cube -convcol.035', me_cube_040)
ob_cube__convcol_036 = bpy.data.objects.new('Cube -convcol.036', me_cube_041)
ob_cube__convcol_037 = bpy.data.objects.new('Cube -convcol.037', me_cube_042)
ob_cube__convcol_041 = bpy.data.objects.new('Cube -convcol.041', me_cube_046)
ob_cube__convcol_038 = bpy.data.objects.new('Cube -convcol.038', me_cube_050)
ob_cube__convcol_039 = bpy.data.objects.new('Cube -convcol.039', me_cube_051)
ob_cube__convcol_040 = bpy.data.objects.new('Cube -convcol.040', me_cube_052)
ob_cube__convcol_042 = bpy.data.objects.new('Cube -convcol.042', me_cube_053)
ob_cube__convcol_043 = bpy.data.objects.new('Cube -convcol.043', me_cube_054)
ob_cube__convcol_044 = bpy.data.objects.new('Cube -convcol.044', me_cube_055)
ob_cube__convcol_045 = bpy.data.objects.new('Cube -convcol.045', me_cube_056)
ob_cube__convcol_046 = bpy.data.objects.new('Cube -convcol.046', me_cube_058)
ob_cube__convcol_047 = bpy.data.objects.new('Cube -convcol.047', me_cube_059)
ob_cube__convcol_048 = bpy.data.objects.new('Cube -convcol.048', me_cube_060)
ob_cube__convcol_049 = bpy.data.objects.new('Cube -convcol.049', me_cube_061)
ob_cube__convcol_050 = bpy.data.objects.new('Cube -convcol.050', me_cube_062)
ob_cube__convcol_052 = bpy.data.objects.new('Cube -convcol.052', me_cube_064)
ob_cube__convcol_054 = bpy.data.objects.new('Cube -convcol.054', me_cube_066)
ob_cube__convcol_055 = bpy.data.objects.new('Cube -convcol.055', me_cube_067)
ob_cube__convcol_056 = bpy.data.objects.new('Cube -convcol.056', me_cube_068)
ob_cube__convcol_057 = bpy.data.objects.new('Cube -convcol.057', me_cube_069)
ob_cube__convcol_058 = bpy.data.objects.new('Cube -convcol.058', me_cube_073)
ob_cube__convcol_051 = bpy.data.objects.new('Cube -convcol.051', me_cube_076)
ob_cube__convcol_053 = bpy.data.objects.new('Cube -convcol.053', me_cube_077)
ob_cube__convcol_059 = bpy.data.objects.new('Cube -convcol.059', me_cube_078)
ob_level1__convcol = bpy.data.objects.new('Level1 -convcol', me_cube_082)
ob_level1__convcol_001 = bpy.data.objects.new('Level1 -convcol.001', me_cube_083)
ob_level1__convcol_002 = bpy.data.objects.new('Level1 -convcol.002', me_cube_084)
ob_level1__convcol_003 = bpy.data.objects.new('Level1 -convcol.003', me_cube_085)
ob_level1__convcol_004 = bpy.data.objects.new('Level1 -convcol.004', me_cube_086)
ob_level1__convcol_005 = bpy.data.objects.new('Level1 -convcol.005', me_cube_087)
ob_level1__convcol_006 = bpy.data.objects.new('Level1 -convcol.006', me_cube_088)
ob_level1__convcol_007 = bpy.data.objects.new('Level1 -convcol.007', me_cube_089)
ob_level1__convcol_008 = bpy.data.objects.new('Level1 -convcol.008', me_cube_090)
ob_level1__convcol_009 = bpy.data.objects.new('Level1 -convcol.009', me_cube_091)
ob_level1__convcol_010 = bpy.data.objects.new('Level1 -convcol.010', me_cube_092)
ob_level1__convcol_011 = bpy.data.objects.new('Level1 -convcol.011', me_cube_093)
ob_level1__convcol_012 = bpy.data.objects.new('Level1 -convcol.012', me_cube_094)
ob_level1__convcol_013 = bpy.data.objects.new('Level1 -convcol.013', me_cube_095)
ob_level1__convcol_014 = bpy.data.objects.new('Level1 -convcol.014', me_cube_096)
ob_level1__convcol_015 = bpy.data.objects.new('Level1 -convcol.015', me_cube_097)
ob_level1__convcol_016 = bpy.data.objects.new('Level1 -convcol.016', me_cube_098)
ob_level1__convcol_017 = bpy.data.objects.new('Level1 -convcol.017', me_cube_099)
ob_level1__convcol_018 = bpy.data.objects.new('Level1 -convcol.018', me_cube_100)
ob_level1__convcol_019 = bpy.data.objects.new('Level1 -convcol.019', me_cube_101)
ob_level1__convcol_020 = bpy.data.objects.new('Level1 -convcol.020', me_cube_102)
ob_level1__convcol_021 = bpy.data.objects.new('Level1 -convcol.021', me_cube_103)
ob_level1__convcol_022 = bpy.data.objects.new('Level1 -convcol.022', me_cube_104)
ob_point = bpy.data.objects.new('Point', light_point)
ob_point_001 = bpy.data.objects.new('Point.001', light_point_001)
ob_point_002 = bpy.data.objects.new('Point.002', light_point_002)
ob_point_003 = bpy.data.objects.new('Point.003', light_point_003)
ob_point_004 = bpy.data.objects.new('Point.004', light_point_004)
ob_point_005 = bpy.data.objects.new('Point.005', light_point_005)

# ---- transforms, parenting, visibility, modifiers, constraints
ob_cube__convcol.location = (0.0, -10.5, -1.5)
ob_cube__convcol_002.location = (0.0, -5.0, -3.5)
ob_cube__convcol_001.location = (0.0, 0.0, -1.5)
ob_cube__convcol_003.location = (-4.5, -5.5, 0.0)
ob_cube__convcol_004.location = (4.5, -5.5, 0.0)
ob_cube__convcol_005.location = (0.0, -20.0, -0.5)
ob_cube__convcol_006.location = (0.0, -25.0, 3.5)
ob_cube__convcol_007.location = (3.0, -16.0, 3.5)
ob_cube__convcol_008.location = (4.5, -20.0, 1.5)
ob_cube__convcol_009.location = (-4.5, -20.0, 3.5)
ob_cube__convcol_010.location = (0.0, -20.0, 7.5)
ob_cube__convcol_011.location = (0.0, -5.0, 3.5)
ob_cube__convcol_012.location = (0.0, -26.5, 3.5)
ob_cube__convcol_013.location = (0.0, -13.5, 6.0)
ob_cube__convcol_014.location = (0.0, 3.5, 1.5)
ob_cube__convcol_015.location = (4.5, -21.5, 6.0)
ob_cube__convcol_016.location = (4.5, -14.5, 6.0)
ob_cube__convcol_017.location = (4.5, -16.0, 7.5)
ob_cube__convcol_018.location = (2.5, -13.5, 2.0)
ob_cube__convcol_019.location = (-2.5, -13.5, 2.0)
ob_cube__convcol_020.location = (0.0, -13.5, 3.5)
ob_cube__convcol_021.location = (6.0, -20.0, 3.5)
ob_cube__convcol_022.location = (11.5, -26.5, 3.5)
ob_cube__convcol_023.location = (11.0, -13.5, 3.5)
ob_cube__convcol_024.location = (16.0, -20.0, 3.5)
ob_cube__convcol_026.location = (11.0, -24.0, 3.5)
ob_cube__convcol_025.location = (11.0, -20.0, -0.5)
ob_cube__convcol_027.location = (17.5, -20.0, 1.5)
ob_cube__convcol_028.location = (17.5, -18.5, 6.0)
ob_cube__convcol_029.location = (17.5, -25.5, 6.0)
ob_cube__convcol_030.location = (17.5, -24.0, 7.5)
ob_cube__convcol_031.location = (11.0, -20.0, 7.5)
ob_cube__convcol_033.location = (21.0, -12.5, -0.5)
ob_cube__convcol_034.location = (21.5, -26.5, 3.5)
ob_cube__convcol_035.location = (24.5, -12.5, 3.5)
ob_cube__convcol_036.location = (23.0, -18.5, 3.5)
ob_cube__convcol_037.location = (22.0, -12.5, 1.5)
ob_cube__convcol_041.location = (17.5, -6.0, 1.5)
ob_cube__convcol_038.location = (19.0, -4.5, 5.5)
ob_cube__convcol_039.location = (21.0, -5.5, 3.5)
ob_cube__convcol_040.location = (20.0, -4.5, 1.5)
ob_cube__convcol_042.location = (21.5, 1.5, 3.5)
ob_cube__convcol_043.location = (21.0, -13.5, 3.5)
ob_cube__convcol_044.location = (21.0, -12.5, 7.5)
ob_cube__convcol_045.location = (17.5, -10.5, 6.0)
ob_cube__convcol_046.location = (17.5, -1.5, 6.0)
ob_cube__convcol_047.location = (17.5, -6.0, 7.5)
ob_cube__convcol_048.location = (11.0, -8.0, -0.5)
ob_cube__convcol_049.location = (3.0, -21.0, 3.5)
ob_cube__convcol_050.location = (16.0, -8.0, 3.5)
ob_cube__convcol_052.location = (11.0, 10.5, 3.5)
ob_cube__convcol_054.location = (4.5, -7.5, 6.0)
ob_cube__convcol_055.location = (4.5, 1.0, 6.0)
ob_cube__convcol_056.location = (4.5, -1.0, 7.5)
ob_cube__convcol_057.location = (11.0, -10.0, 3.5)
ob_cube__convcol_058.location = (6.0, -12.0, 2.5)
ob_cube__convcol_051.location = (16.0, -5.0, 3.0)
ob_cube__convcol_053.location = (11.0, -12.0, 6.0)
ob_cube__convcol_059.location = (16.0, -12.0, 3.5)
ob_level1__convcol.location = (-22.0, 0.0, -1.0)
ob_level1__convcol_001.location = (-22.0, -6.0, -5.0)
ob_level1__convcol_002.location = (-22.0, -12.0, -1.0)
ob_level1__convcol_003.location = (-28.0, -6.0, -5.0)
ob_level1__convcol_004.location = (-28.0, -12.0, -1.0)
ob_level1__convcol_005.location = (-30.0, -6.0, -1.0)
ob_level1__convcol_006.location = (-30.0, -6.0, 1.0)
ob_level1__convcol_007.location = (-22.0, -5.0, -1.0)
ob_level1__convcol_008.location = (-22.0, -10.0, -1.0)
ob_level1__convcol_009.location = (-20.0, -6.0, -1.0)
ob_level1__convcol_010.location = (-20.0, -9.0, -1.0)
ob_level1__convcol_011.location = (-20.0, -6.0, 1.0)
ob_level1__convcol_012.location = (-20.0, -8.0, -1.0)
ob_level1__convcol_013.location = (-20.0, -6.0, 3.0)
ob_level1__convcol_014.location = (-20.0, -6.0, 4.5)
ob_level1__convcol_015.location = (-20.0, -1.0, 4.5)
ob_level1__convcol_016.location = (-20.0, -11.0, 4.5)
ob_level1__convcol_017.location = (-20.0, -6.0, 4.5)
ob_level1__convcol_018.location = (-20.0, -11.0, 4.5)
ob_level1__convcol_019.location = (-20.0, -16.0, 4.5)
ob_level1__convcol_020.location = (-20.0, -21.0, 4.5)
ob_level1__convcol_021.location = (-20.0, -6.0, 6.0)
ob_level1__convcol_022.location = (-22.0, -6.0, 7.0)
ob_point.location = (-18.0, 0.0, 3.0)
ob_point_001.location = (-18.0, -5.0, 3.0)
ob_point_002.location = (-18.0, -10.0, 3.0)
ob_point_003.location = (-24.0, 0.0, 3.0)
ob_point_004.location = (-24.0, -5.0, 3.0)
ob_point_005.location = (-24.0, -10.0, 3.0)

# ---- collection membership
col_collection.objects.link(ob_cube__convcol)
col_collection.objects.link(ob_cube__convcol_002)
col_collection.objects.link(ob_cube__convcol_001)
col_collection.objects.link(ob_cube__convcol_003)
col_collection.objects.link(ob_cube__convcol_004)
col_collection.objects.link(ob_cube__convcol_005)
col_collection.objects.link(ob_cube__convcol_006)
col_collection.objects.link(ob_cube__convcol_007)
col_collection.objects.link(ob_cube__convcol_008)
col_collection.objects.link(ob_cube__convcol_009)
col_collection.objects.link(ob_cube__convcol_010)
col_collection.objects.link(ob_cube__convcol_011)
col_collection.objects.link(ob_cube__convcol_012)
col_collection.objects.link(ob_cube__convcol_013)
col_collection.objects.link(ob_cube__convcol_014)
col_collection.objects.link(ob_cube__convcol_015)
col_collection.objects.link(ob_cube__convcol_016)
col_collection.objects.link(ob_cube__convcol_017)
col_collection.objects.link(ob_cube__convcol_018)
col_collection.objects.link(ob_cube__convcol_019)
col_collection.objects.link(ob_cube__convcol_020)
col_collection.objects.link(ob_cube__convcol_021)
col_collection.objects.link(ob_cube__convcol_022)
col_collection.objects.link(ob_cube__convcol_023)
col_collection.objects.link(ob_cube__convcol_024)
col_collection.objects.link(ob_cube__convcol_026)
col_collection.objects.link(ob_cube__convcol_025)
col_collection.objects.link(ob_cube__convcol_027)
col_collection.objects.link(ob_cube__convcol_028)
col_collection.objects.link(ob_cube__convcol_029)
col_collection.objects.link(ob_cube__convcol_030)
col_collection.objects.link(ob_cube__convcol_031)
col_collection.objects.link(ob_cube__convcol_033)
col_collection.objects.link(ob_cube__convcol_034)
col_collection.objects.link(ob_cube__convcol_035)
col_collection.objects.link(ob_cube__convcol_036)
col_collection.objects.link(ob_cube__convcol_037)
col_collection.objects.link(ob_cube__convcol_041)
col_collection.objects.link(ob_cube__convcol_038)
col_collection.objects.link(ob_cube__convcol_039)
col_collection.objects.link(ob_cube__convcol_040)
col_collection.objects.link(ob_cube__convcol_042)
col_collection.objects.link(ob_cube__convcol_043)
col_collection.objects.link(ob_cube__convcol_044)
col_collection.objects.link(ob_cube__convcol_045)
col_collection.objects.link(ob_cube__convcol_046)
col_collection.objects.link(ob_cube__convcol_047)
col_collection.objects.link(ob_cube__convcol_048)
col_collection.objects.link(ob_cube__convcol_049)
col_collection.objects.link(ob_cube__convcol_050)
col_collection.objects.link(ob_cube__convcol_052)
col_collection.objects.link(ob_cube__convcol_054)
col_collection.objects.link(ob_cube__convcol_055)
col_collection.objects.link(ob_cube__convcol_056)
col_collection.objects.link(ob_cube__convcol_057)
col_collection.objects.link(ob_cube__convcol_058)
col_collection.objects.link(ob_cube__convcol_051)
col_collection.objects.link(ob_cube__convcol_053)
col_collection.objects.link(ob_cube__convcol_059)
col_level1.objects.link(ob_level1__convcol)
col_level1.objects.link(ob_level1__convcol_001)
col_level1.objects.link(ob_level1__convcol_002)
col_level1.objects.link(ob_level1__convcol_003)
col_level1.objects.link(ob_level1__convcol_004)
col_level1.objects.link(ob_level1__convcol_005)
col_level1.objects.link(ob_level1__convcol_006)
col_level1.objects.link(ob_level1__convcol_007)
col_level1.objects.link(ob_level1__convcol_008)
col_level1.objects.link(ob_level1__convcol_009)
col_level1.objects.link(ob_level1__convcol_010)
col_level1.objects.link(ob_level1__convcol_011)
col_level1.objects.link(ob_level1__convcol_012)
col_level1.objects.link(ob_level1__convcol_013)
col_level1.objects.link(ob_level1__convcol_014)
col_level1.objects.link(ob_level1__convcol_015)
col_level1.objects.link(ob_level1__convcol_016)
col_level1.objects.link(ob_level1__convcol_017)
col_level1.objects.link(ob_level1__convcol_018)
col_level1.objects.link(ob_level1__convcol_019)
col_level1.objects.link(ob_level1__convcol_020)
col_level1.objects.link(ob_level1__convcol_021)
col_level1.objects.link(ob_level1__convcol_022)
col_level1.objects.link(ob_point)
col_level1.objects.link(ob_point_001)
col_level1.objects.link(ob_point_002)
col_level1.objects.link(ob_point_003)
col_level1.objects.link(ob_point_004)
col_level1.objects.link(ob_point_005)

# ---- scene / render settings (as saved in the file)
scene.frame_start = 1; scene.frame_end = 250; scene.frame_set(0)
scene.render.engine = 'BLENDER_EEVEE_NEXT'
scene.render.bake_bias = 0.0
scene.render.bake_samples = 0
scene.cycles.sampling_pattern = 'TABULATED_SOBOL'
scene.eevee.use_volume_custom_range = False
bpy.context.view_layer.update()

# ---- added for rendering (the .blend has no active camera): camera
cam_auto = bpy.data.cameras.new('AutoCamera')
cam_auto.lens = 50.0
cam_auto.sensor_width = 36.0
cam_auto.clip_end = 1077.57
ob_auto_camera = bpy.data.objects.new('AutoCamera', cam_auto)
scene.collection.objects.link(ob_auto_camera)
ob_auto_camera.location = (60.4003, -81.6804, 49.1203)
ob_auto_camera.rotation_euler = (1.09748, -7.21219e-08, 0.694738)
scene.camera = ob_auto_camera
bpy.context.view_layer.update()
